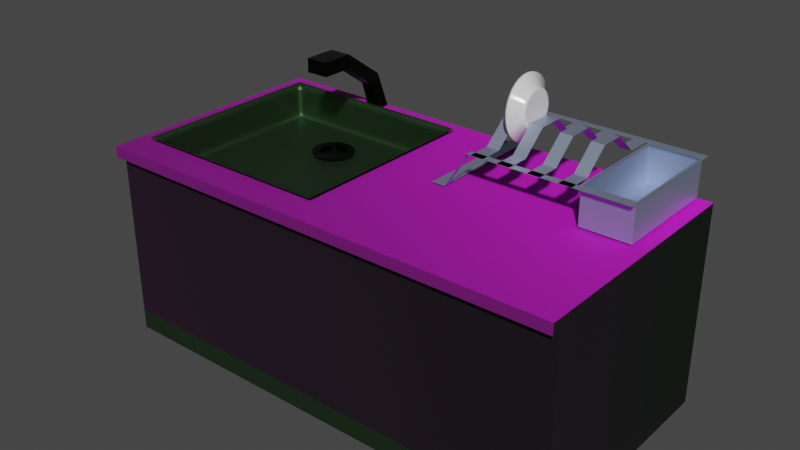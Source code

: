 # Source: DishWashSink.blend  (saved by Blender 2.93.21; exported with 4.5.12 LTS)
import bpy
from mathutils import Matrix  # noqa: F401  (used for matrix-valued properties, if any)

bpy.ops.wm.read_factory_settings(use_empty=True)
scene = bpy.context.scene
scene.name = 'Scene'

# ---- collections
col_collection = bpy.data.collections.new('Collection'); scene.collection.children.link(col_collection)

# ---- images (referenced by path relative to the original .blend; pixels are not part of the script)
import os
ASSET_DIR = os.environ.get("B2B_ASSET_DIR", "")  # directory of the original .blend (textures are referenced by path, not embedded)
HERE = os.path.dirname(os.path.abspath(__file__))  # packed textures are extracted next to this script under _unpacked/

def load_image(name, relpath, width, height, colorspace="sRGB"):
    """Load a texture the original file referenced (path relative to the .blend, or extracted next to this script)."""
    p = next((c for c in (os.path.join(HERE, relpath), os.path.join(ASSET_DIR, relpath)) if relpath and os.path.exists(c)), "")
    if p:
        img = bpy.data.images.load(p, check_existing=True)
        img.name = name
    else:  # same state as the original file: an image datablock whose file is absent (Cycles renders it pink)
        img = bpy.data.images.new(name, width, height)
        img.source = "FILE"
        img.filepath = "//" + (relpath or name)
    img.colorspace_settings.name = colorspace
    return img
img_wood2_jpg = load_image('wood2.jpg', 'Furniture/wood2.jpg', 1024, 1024, 'sRGB')
img_steeltexture_jpg = load_image('steelTexture.jpg', 'Furniture/steelTexture.jpg', 1024, 1024, 'sRGB')

# ---- materials (node trees are filled in below, after node groups)
mat_material = bpy.data.materials.new('Material')
mat_material.alpha_threshold = 0.0
mat_material.use_transparent_shadow = False
mat_material.line_color = (0.0, 0.0, 0.0, 1.0)
mat_metal = bpy.data.materials.new('Metal')
mat_metal.use_transparent_shadow = False
mat_table = bpy.data.materials.new('Table')
mat_table.use_transparent_shadow = False
mat_active_parts = bpy.data.materials.new('Active parts')
mat_active_parts.use_transparent_shadow = False
mat_plateholder = bpy.data.materials.new('PlateHolder')
mat_plateholder.use_transparent_shadow = False
mat_plate = bpy.data.materials.new('Plate')
mat_plate.use_transparent_shadow = False

# ---- material node trees
mat_material.use_nodes = True; mat_material.node_tree.nodes.clear()
_N = mat_material.node_tree.nodes; _L = mat_material.node_tree.links
n0 = _N.new('ShaderNodeOutputMaterial'); n0.name = 'Material Output'; n0.location = (300, 300)
n1 = _N.new('ShaderNodeBsdfPrincipled'); n1.name = 'Principled BSDF'; n1.location = (10, 300)
n1.distribution = 'GGX'
n1.subsurface_method = 'BURLEY'
n1.inputs[1].default_value = 0.8545
n1.inputs[2].default_value = 1.0
n1.inputs[3].default_value = 1.45
n1.inputs[27].default_value = (0.0, 0.0, 0.0, 1.0)
n1.inputs[28].default_value = 1.0
n2 = _N.new('ShaderNodeTexImage'); n2.name = 'Image Texture'; n2.location = (-933, 128)
n2.image = img_wood2_jpg
n2.projection = 'SPHERE'
n2.extension = 'CLIP'
n3 = _N.new('ShaderNodeMix'); n3.name = 'Mix'; n3.location = (-580, 275)
n3.data_type = 'RGBA'
n3.inputs[0].default_value = 0.9167
n3.inputs[7].default_value = (0.0, 0.02245, 0.0006613, 1.0)
_L.new(n1.outputs[0], n0.inputs[0])
_L.new(n2.outputs[0], n3.inputs[6])
_L.new(n3.outputs[2], n1.inputs[0])
n0.is_active_output = True
mat_metal.use_nodes = True; mat_metal.node_tree.nodes.clear()
_N = mat_metal.node_tree.nodes; _L = mat_metal.node_tree.links
n0 = _N.new('ShaderNodeBsdfPrincipled'); n0.name = 'Principled BSDF'; n0.location = (10, 300)
n0.distribution = 'GGX'
n0.subsurface_method = 'BURLEY'
n0.inputs[1].default_value = 0.9191
n0.inputs[3].default_value = 1.45
n0.inputs[8].default_value = 1.0
n0.inputs[10].default_value = 1.0
n0.inputs[27].default_value = (0.0, 0.0, 0.0, 1.0)
n0.inputs[28].default_value = 1.0
n1 = _N.new('ShaderNodeOutputMaterial'); n1.name = 'Material Output'; n1.location = (300, 300)
n2 = _N.new('ShaderNodeTexImage'); n2.name = 'Image Texture'; n2.location = (-381, 154)
n2.image = img_steeltexture_jpg
n2.projection = 'BOX'
n3 = _N.new('ShaderNodeMix'); n3.name = 'Mix'; n3.location = (-160, 180)
n3.data_type = 'RGBA'
n3.inputs[0].default_value = 1.0
n3.inputs[7].default_value = (0.05782, 0.116, 0.05273, 1.0)
_L.new(n0.outputs[0], n1.inputs[0])
_L.new(n2.outputs[0], n3.inputs[6])
_L.new(n3.outputs[2], n0.inputs[0])
n1.is_active_output = True
mat_table.use_nodes = True; mat_table.node_tree.nodes.clear()
_N = mat_table.node_tree.nodes; _L = mat_table.node_tree.links
n0 = _N.new('ShaderNodeBsdfPrincipled'); n0.name = 'Principled BSDF'; n0.location = (10, 300)
n0.distribution = 'GGX'
n0.subsurface_method = 'BURLEY'
n0.inputs[2].default_value = 0.8364
n0.inputs[3].default_value = 1.45
n0.inputs[27].default_value = (0.0, 0.0, 0.0, 1.0)
n0.inputs[28].default_value = 1.0
n1 = _N.new('ShaderNodeOutputMaterial'); n1.name = 'Material Output'; n1.location = (300, 300)
n2 = _N.new('ShaderNodeTexImage'); n2.name = 'Image Texture'; n2.location = (-310, 223)
n2.image = img_wood2_jpg
n2.projection = 'BOX'
n2.projection_blend = 0.7409
n2.extension = 'CLIP'
_L.new(n0.outputs[0], n1.inputs[0])
_L.new(n2.outputs[0], n0.inputs[0])
n1.is_active_output = True
mat_active_parts.use_nodes = True; mat_active_parts.node_tree.nodes.clear()
_N = mat_active_parts.node_tree.nodes; _L = mat_active_parts.node_tree.links
n0 = _N.new('ShaderNodeBsdfPrincipled'); n0.name = 'Principled BSDF'; n0.location = (10, 300)
n0.distribution = 'GGX'
n0.subsurface_method = 'BURLEY'
n0.inputs[0].default_value = (0.003421, 0.01885, 0.003559, 1.0)
n0.inputs[1].default_value = 1.0
n0.inputs[2].default_value = 0.2574
n0.inputs[3].default_value = 1.45
n0.inputs[27].default_value = (0.0, 0.0, 0.0, 1.0)
n0.inputs[28].default_value = 1.0
n1 = _N.new('ShaderNodeOutputMaterial'); n1.name = 'Material Output'; n1.location = (300, 300)
_L.new(n0.outputs[0], n1.inputs[0])
n1.is_active_output = True
mat_plateholder.use_nodes = True; mat_plateholder.node_tree.nodes.clear()
_N = mat_plateholder.node_tree.nodes; _L = mat_plateholder.node_tree.links
n0 = _N.new('ShaderNodeBsdfPrincipled'); n0.name = 'Principled BSDF'; n0.location = (10, 300)
n0.distribution = 'GGX'
n0.subsurface_method = 'BURLEY'
n0.inputs[0].default_value = (0.4988, 0.5935, 0.8, 1.0)
n0.inputs[1].default_value = 0.8529
n0.inputs[3].default_value = 1.45
n0.inputs[27].default_value = (0.0, 0.0, 0.0, 1.0)
n0.inputs[28].default_value = 1.0
n1 = _N.new('ShaderNodeOutputMaterial'); n1.name = 'Material Output'; n1.location = (300, 300)
_L.new(n0.outputs[0], n1.inputs[0])
n1.is_active_output = True
mat_plate.use_nodes = True; mat_plate.node_tree.nodes.clear()
_N = mat_plate.node_tree.nodes; _L = mat_plate.node_tree.links
n0 = _N.new('ShaderNodeBsdfPrincipled'); n0.name = 'Principled BSDF'; n0.location = (10, 300)
n0.distribution = 'GGX'
n0.subsurface_method = 'BURLEY'
n0.inputs[2].default_value = 0.1765
n0.inputs[3].default_value = 1.45
n0.inputs[27].default_value = (0.0, 0.0, 0.0, 1.0)
n0.inputs[28].default_value = 1.0
n1 = _N.new('ShaderNodeOutputMaterial'); n1.name = 'Material Output'; n1.location = (300, 300)
_L.new(n0.outputs[0], n1.inputs[0])
n1.is_active_output = True

# ---- world
world_world = bpy.data.worlds.new('World'); scene.world = world_world
world_world.use_nodes = True; world_world.node_tree.nodes.clear()
_N = world_world.node_tree.nodes; _L = world_world.node_tree.links
n0 = _N.new('ShaderNodeOutputWorld'); n0.name = 'World Output'; n0.location = (300, 300)
n1 = _N.new('ShaderNodeBackground'); n1.name = 'Background'; n1.location = (10, 300)
n1.inputs[0].default_value = (0.05088, 0.05088, 0.05088, 1.0)
_L.new(n1.outputs[0], n0.inputs[0])
n0.is_active_output = True
world_world.color = (0.05088, 0.05088, 0.05088)
world_world.use_sun_shadow = False
world_world.sun_shadow_jitter_overblur = 0.0

# ---- meshes
me_cube = bpy.data.meshes.new('Cube')
me_cube.from_pydata([(4.095, 2.506, 0.1843), (4.095, 2.506, -0.1595), (4.095, -1.479, 0.1843), (4.095, -1.479, -0.1595), (-4.095, 2.506, 0.1843), (-4.095, 2.506, -0.1595), (-4.095, -1.479, 0.1843), (-4.095, -1.479, -0.1595), (4.095, -1.479, 3.287), (4.095, 2.506, 3.287), (0.0, 2.506, -0.1595), (0.0, -1.479, 0.1843), (0.0, -1.479, -0.1595), (0.0, 2.506, 0.1843), (0.0, -1.479, 3.287), (-4.095, -1.479, 3.287), (-4.095, 2.506, 3.287), (0.0, 2.506, 3.287), (-3.72, -1.104, 3.287), (-3.666, -1.063, 3.274), (-3.678, -1.05, 3.274), (-3.649, -1.034, 3.265), (-3.72, 2.131, 3.287), (-0.3751, -1.104, 3.287), (-0.3751, 2.131, 3.287), (-0.4288, 2.089, 3.274), (-0.4164, 2.077, 3.274), (-0.4453, 2.06, 3.265), (-3.622, -1.091, 3.276), (-3.71, -1.003, 3.276), (-3.798, -1.18, 3.365), (-3.665, -1.078, 3.276), (-3.678, -1.104, 3.319), (-3.695, -1.091, 3.318), (-3.723, -1.059, 3.319), (-3.697, -1.047, 3.276), (-3.71, -1.077, 3.318), (-3.742, -1.137, 3.352), (-3.755, -1.124, 3.352), (-3.725, -1.106, 3.342), (-3.71, 2.03, 3.276), (-3.622, 2.118, 3.276), (-3.798, 2.207, 3.365), (-3.697, 2.073, 3.276), (-3.723, 2.086, 3.319), (-3.71, 2.104, 3.318), (-3.678, 2.131, 3.319), (-3.665, 2.105, 3.276), (-3.695, 2.118, 3.318), (-3.755, 2.151, 3.352), (-3.742, 2.164, 3.352), (-3.725, 2.133, 3.342), (-0.4731, -1.091, 3.276), (-0.2964, -1.18, 3.365), (-0.3848, -1.003, 3.276), (-0.417, -1.104, 3.319), (-0.4298, -1.078, 3.276), (-0.3995, -1.091, 3.318), (-0.3396, -1.124, 3.352), (-0.3526, -1.137, 3.352), (-0.37, -1.106, 3.342), (-0.3979, -1.047, 3.276), (-0.3718, -1.059, 3.319), (-0.3849, -1.077, 3.318), (-0.4731, 2.118, 3.276), (-0.3848, 2.03, 3.276), (-0.2964, 2.207, 3.365), (-0.4298, 2.105, 3.276), (-0.417, 2.131, 3.319), (-0.3995, 2.118, 3.318), (-0.3718, 2.086, 3.319), (-0.3979, 2.073, 3.276), (-0.3849, 2.104, 3.318), (-0.3526, 2.164, 3.352), (-0.3396, 2.151, 3.352), (-0.37, 2.133, 3.342), (-0.4731, -1.091, 2.844), (-0.3848, -1.003, 2.844), (-0.4731, -1.003, 2.755), (-0.429, -1.08, 2.844), (-0.4731, -1.08, 2.8), (-0.4309, -1.068, 2.802), (-0.3966, -1.003, 2.8), (-0.3966, -1.047, 2.844), (-0.4081, -1.045, 2.802), (-0.4731, -1.047, 2.767), (-0.429, -1.003, 2.767), (-0.4309, -1.045, 2.779), (-3.622, -1.091, 2.844), (-3.622, -1.003, 2.755), (-3.71, -1.003, 2.844), (-3.622, -1.08, 2.8), (-3.666, -1.08, 2.844), (-3.664, -1.068, 2.802), (-3.666, -1.003, 2.767), (-3.622, -1.047, 2.767), (-3.664, -1.045, 2.779), (-3.698, -1.047, 2.844), (-3.698, -1.003, 2.8), (-3.687, -1.045, 2.802), (-3.71, 2.03, 2.844), (-3.622, 2.03, 2.755), (-3.622, 2.118, 2.844), (-3.698, 2.03, 2.8), (-3.698, 2.074, 2.844), (-3.687, 2.072, 2.802), (-3.622, 2.074, 2.767), (-3.666, 2.03, 2.767), (-3.664, 2.072, 2.779), (-3.666, 2.107, 2.844), (-3.622, 2.107, 2.8), (-3.664, 2.095, 2.802), (-0.4731, 2.118, 2.844), (-0.4731, 2.03, 2.755), (-0.3848, 2.03, 2.844), (-0.4731, 2.107, 2.8), (-0.429, 2.107, 2.844), (-0.4309, 2.095, 2.802), (-0.429, 2.03, 2.767), (-0.4731, 2.074, 2.767), (-0.4309, 2.072, 2.779), (-0.3966, 2.074, 2.844), (-0.3966, 2.03, 2.8), (-0.4081, 2.072, 2.802), (-4.095, -1.479, 3.097), (-4.095, 2.506, 3.097), (4.095, 2.506, 3.097), (4.095, -1.479, 3.097), (0.0, -1.479, 3.097), (0.0, 2.506, 3.097), (0.0, -1.641, 3.287), (-4.095, -1.641, 3.287), (-4.095, -1.641, 3.097), (4.095, -1.641, 3.287), (0.0, -1.641, 3.097), (4.095, -1.641, 3.097), (-2.19, 2.247, 3.296), (-1.953, 2.247, 3.296), (-2.19, 2.484, 3.296), (-1.953, 2.484, 3.296), (-2.19, 2.238, 3.937), (-2.19, 2.099, 3.744), (-1.953, 2.099, 3.744), (-1.953, 2.238, 3.937), (-2.266, 1.45, 4.479), (-2.266, 1.448, 4.241), (-1.877, 1.448, 4.241), (-1.877, 1.45, 4.479), (-2.266, 0.8934, 4.482), (-2.266, 0.892, 4.244), (-1.877, 0.892, 4.244), (-1.877, 0.8934, 4.482), (-2.026, 1.53, 2.852), (-2.096, 1.523, 2.852), (-2.164, 1.502, 2.852), (-2.226, 1.469, 2.852), (-2.28, 1.425, 2.852), (-2.325, 1.37, 2.852), (-2.358, 1.308, 2.852), (-2.378, 1.241, 2.852), (-2.385, 1.171, 2.852), (-2.378, 1.101, 2.852), (-2.358, 1.033, 2.852), (-2.325, 0.9711, 2.852), (-2.28, 0.9167, 2.852), (-2.226, 0.8721, 2.852), (-2.164, 0.8389, 2.852), (-2.096, 0.8185, 2.852), (-2.026, 0.8116, 2.852), (-1.956, 0.8185, 2.852), (-1.889, 0.8389, 2.852), (-1.827, 0.8721, 2.852), (-1.772, 0.9167, 2.852), (-1.728, 0.9711, 2.852), (-1.695, 1.033, 2.852), (-1.674, 1.101, 2.852), (-1.667, 1.171, 2.852), (-1.674, 1.241, 2.852), (-1.695, 1.308, 2.852), (-1.728, 1.37, 2.852), (-1.772, 1.425, 2.852), (-1.827, 1.469, 2.852), (-1.889, 1.502, 2.852), (-1.956, 1.523, 2.852), (-2.072, 1.401, 2.852), (-2.026, 1.406, 2.852), (-2.116, 1.388, 2.852), (-2.157, 1.366, 2.852), (-2.192, 1.337, 2.852), (-2.222, 1.301, 2.852), (-2.243, 1.261, 2.852), (-2.257, 1.216, 2.852), (-2.261, 1.171, 2.852), (-2.257, 1.125, 2.852), (-2.243, 1.081, 2.852), (-2.222, 1.04, 2.852), (-2.192, 1.004, 2.852), (-2.157, 0.9752, 2.852), (-2.116, 0.9535, 2.852), (-2.072, 0.9401, 2.852), (-2.026, 0.9356, 2.852), (-1.98, 0.9401, 2.852), (-1.936, 0.9535, 2.852), (-1.896, 0.9752, 2.852), (-1.86, 1.004, 2.852), (-1.831, 1.04, 2.852), (-1.809, 1.081, 2.852), (-1.796, 1.125, 2.852), (-1.791, 1.171, 2.852), (-1.796, 1.216, 2.852), (-1.809, 1.261, 2.852), (-1.831, 1.301, 2.852), (-1.86, 1.337, 2.852), (-1.896, 1.366, 2.852), (-1.936, 1.388, 2.852), (-1.98, 1.401, 2.852), (-2.072, 1.401, 2.797), (-2.026, 1.406, 2.797), (-2.116, 1.388, 2.797), (-2.157, 1.366, 2.797), (-2.192, 1.337, 2.797), (-2.222, 1.301, 2.797), (-2.243, 1.261, 2.797), (-2.257, 1.216, 2.797), (-2.261, 1.171, 2.797), (-2.257, 1.125, 2.797), (-2.243, 1.081, 2.797), (-2.222, 1.04, 2.797), (-2.192, 1.004, 2.797), (-2.157, 0.9752, 2.797), (-2.116, 0.9535, 2.797), (-2.072, 0.9401, 2.797), (-2.026, 0.9356, 2.797), (-1.98, 0.9401, 2.797), (-1.936, 0.9535, 2.797), (-1.896, 0.9752, 2.797), (-1.86, 1.004, 2.797), (-1.831, 1.04, 2.797), (-1.809, 1.081, 2.797), (-1.796, 1.125, 2.797), (-1.791, 1.171, 2.797), (-1.796, 1.216, 2.797), (-1.809, 1.261, 2.797), (-1.831, 1.301, 2.797), (-1.86, 1.337, 2.797), (-1.896, 1.366, 2.797), (-1.936, 1.388, 2.797), (-1.98, 1.401, 2.797)], [], [(125, 124, 15, 16), (12, 11, 6, 7), (7, 6, 4, 5), (10, 1, 3, 12), (1, 0, 2, 3), (10, 13, 0, 1), (127, 126, 9, 8), (129, 125, 16, 17), (124, 128, 134, 132), (8, 14, 130, 133), (126, 129, 17, 9), (9, 17, 14, 8), (5, 4, 13, 10), (5, 10, 12, 7), (3, 2, 11, 12), (23, 18, 15, 14), (18, 22, 16, 15), (24, 23, 14, 17), (22, 24, 17, 16), (18, 19, 21, 20), (24, 25, 27, 26), (54, 65, 114, 77), (40, 29, 90, 100), (64, 41, 102, 112), (113, 101, 89, 78), (28, 31, 33, 32), (31, 35, 36, 33), (29, 34, 36, 35), (34, 38, 39, 36), (37, 32, 33, 39), (33, 36, 39), (40, 43, 45, 44), (43, 47, 48, 45), (41, 46, 48, 47), (46, 50, 51, 48), (42, 49, 51, 50), (49, 44, 45, 51), (45, 48, 51), (52, 55, 57, 56), (55, 59, 60, 57), (53, 58, 60, 59), (58, 62, 63, 60), (54, 61, 63, 62), (61, 56, 57, 63), (57, 60, 63), (64, 67, 69, 68), (67, 71, 72, 69), (65, 70, 72, 71), (70, 74, 75, 72), (73, 68, 69, 75), (69, 72, 75), (76, 79, 81, 80), (79, 83, 84, 81), (77, 82, 84, 83), (82, 86, 87, 84), (78, 85, 87, 86), (85, 80, 81, 87), (81, 84, 87), (88, 91, 93, 92), (91, 95, 96, 93), (89, 94, 96, 95), (94, 98, 99, 96), (90, 97, 99, 98), (97, 92, 93, 99), (93, 96, 99), (100, 103, 105, 104), (103, 107, 108, 105), (101, 106, 108, 107), (106, 110, 111, 108), (102, 109, 111, 110), (109, 104, 105, 111), (105, 108, 111), (112, 115, 117, 116), (115, 119, 120, 117), (113, 118, 120, 119), (118, 122, 123, 120), (114, 121, 123, 122), (121, 116, 117, 123), (117, 120, 123), (52, 28, 32, 55), (55, 32, 37, 59), (59, 37, 30, 53), (29, 40, 44, 34), (34, 44, 49, 38), (38, 49, 42, 30), (41, 64, 68, 46), (46, 68, 73, 50), (50, 73, 66, 42), (65, 54, 62, 70), (70, 62, 58, 74), (74, 58, 53, 66), (78, 89, 95, 85), (85, 95, 91, 80), (80, 91, 88, 76), (89, 101, 107, 94), (94, 107, 103, 98), (98, 103, 100, 90), (101, 113, 119, 106), (106, 119, 115, 110), (110, 115, 112, 102), (113, 78, 86, 118), (118, 86, 82, 122), (122, 82, 77, 114), (40, 100, 104, 43), (43, 104, 109, 47), (47, 109, 102, 41), (114, 65, 71, 121), (121, 71, 67, 116), (116, 67, 64, 112), (54, 77, 83, 61), (61, 83, 79, 56), (56, 79, 76, 52), (90, 29, 35, 97), (97, 35, 31, 92), (92, 31, 28, 88), (28, 52, 76, 88), (0, 13, 129, 126), (6, 11, 128, 124), (11, 2, 127, 128), (13, 4, 125, 129), (2, 0, 126, 127), (4, 6, 124, 125), (134, 135, 133, 130), (132, 134, 130, 131), (15, 124, 132, 131), (14, 15, 131, 130), (127, 8, 133, 135), (128, 127, 135, 134), (136, 138, 139, 137), (140, 141, 145, 144), (137, 139, 143, 142), (138, 136, 141, 140), (139, 138, 140, 143), (136, 137, 142, 141), (146, 147, 151, 150), (143, 140, 144, 147), (141, 142, 146, 145), (142, 143, 147, 146), (149, 150, 151, 148), (144, 145, 149, 148), (147, 144, 148, 151), (145, 146, 150, 149), (205, 206, 238, 237), (184, 185, 152, 153), (186, 184, 153, 154), (187, 186, 154, 155), (188, 187, 155, 156), (189, 188, 156, 157), (190, 189, 157, 158), (191, 190, 158, 159), (192, 191, 159, 160), (193, 192, 160, 161), (194, 193, 161, 162), (195, 194, 162, 163), (196, 195, 163, 164), (197, 196, 164, 165), (198, 197, 165, 166), (199, 198, 166, 167), (200, 199, 167, 168), (201, 200, 168, 169), (202, 201, 169, 170), (203, 202, 170, 171), (204, 203, 171, 172), (205, 204, 172, 173), (206, 205, 173, 174), (207, 206, 174, 175), (208, 207, 175, 176), (209, 208, 176, 177), (210, 209, 177, 178), (211, 210, 178, 179), (212, 211, 179, 180), (213, 212, 180, 181), (214, 213, 181, 182), (215, 214, 182, 183), (185, 215, 183, 152), (216, 218, 219, 220, 221, 222, 223, 224, 225, 226, 227, 228, 229, 230, 231, 232, 233, 234, 235, 236, 237, 238, 239, 240, 241, 242, 243, 244, 245, 246, 247, 217), (192, 193, 225, 224), (206, 207, 239, 238), (193, 194, 226, 225), (207, 208, 240, 239), (194, 195, 227, 226), (208, 209, 241, 240), (195, 196, 228, 227), (209, 210, 242, 241), (196, 197, 229, 228), (210, 211, 243, 242), (197, 198, 230, 229), (185, 184, 216, 217), (211, 212, 244, 243), (198, 199, 231, 230), (184, 186, 218, 216), (212, 213, 245, 244), (199, 200, 232, 231), (186, 187, 219, 218), (213, 214, 246, 245), (200, 201, 233, 232), (187, 188, 220, 219), (214, 215, 247, 246), (201, 202, 234, 233), (188, 189, 221, 220), (215, 185, 217, 247), (202, 203, 235, 234), (189, 190, 222, 221), (203, 204, 236, 235), (190, 191, 223, 222), (204, 205, 237, 236), (191, 192, 224, 223)])
me_cube.polygons.foreach_set('material_index', [0, 1, 0, 0, 0, 0, 0, 0, 0, 2, 0, 2, 0, 0, 1, 2, 2, 2, 2, 1, 1, 1, 1, 1, 1, 1, 1, 1, 1, 1, 1, 1, 1, 1, 1, 1, 1, 1, 1, 1, 1, 1, 1, 1, 1, 1, 0, 1, 1, 1, 0, 1, 1, 1, 1, 1, 1, 1, 1, 1, 1, 1, 1, 1, 1, 1, 1, 1, 1, 1, 1, 1, 1, 1, 1, 1, 1, 1, 1, 1, 1, 1, 1, 1, 1, 1, 1, 1, 1, 1, 1, 1, 1, 1, 1, 1, 1, 1, 1, 1, 1, 1, 1, 1, 1, 1, 1, 1, 1, 1, 1, 1, 1, 1, 1, 1, 0, 0, 0, 0, 0, 0, 2, 2, 0, 2, 0, 0, 3, 3, 3, 3, 3, 3, 3, 3, 3, 3, 3, 3, 3, 3, 3, 3, 3, 3, 3, 3, 3, 3, 3, 3, 3, 3, 3, 3, 3, 3, 3, 3, 3, 3, 3, 3, 3, 3, 3, 3, 3, 3, 3, 3, 3, 3, 3, 3, 3, 3, 3, 3, 3, 3, 3, 3, 3, 3, 3, 3, 3, 3, 3, 3, 3, 3, 3, 3, 3, 3, 3, 3, 3, 3, 3, 3, 3, 3, 3])
_uv = me_cube.uv_layers.new(name='UVMap')
_uv.uv.foreach_set('vector', [0.625, 0.25, 0.625, 0.0, 0.625, 0.0, 0.625, 0.25, 0.375, 0.875, 0.625, 0.875, 0.625, 1.0, 0.375, 1.0, 0.375, 0.0, 0.625, 0.0, 0.625, 0.25, 0.375, 0.25, 0.25, 0.5, 0.375, 0.5, 0.375, 0.75, 0.25, 0.75, 0.375, 0.5, 0.625, 0.5, 0.625, 0.75, 0.375, 0.75, 0.375, 0.375, 0.625, 0.375, 0.625, 0.5, 0.375, 0.5, 0.625, 0.75, 0.625, 0.5, 0.625, 0.5, 0.625, 0.75, 0.625, 0.375, 0.625, 0.25, 0.625, 0.25, 0.625, 0.375, 0.625, 1.0, 0.625, 0.875, 0.625, 0.875, 0.625, 1.0, 0.625, 0.75, 0.75, 0.75, 0.75, 0.75, 0.625, 0.75, 0.625, 0.5, 0.625, 0.375, 0.625, 0.375, 0.625, 0.5, 0.625, 0.5, 0.75, 0.5, 0.75, 0.75, 0.625, 0.75, 0.375, 0.25, 0.625, 0.25, 0.625, 0.375, 0.375, 0.375, 0.125, 0.5, 0.25, 0.5, 0.25, 0.75, 0.125, 0.75, 0.375, 0.75, 0.625, 0.75, 0.625, 0.875, 0.375, 0.875, 0.7615, 0.7265, 0.8635, 0.7265, 0.875, 0.75, 0.75, 0.75, 0.8635, 0.7265, 0.8635, 0.5235, 0.875, 0.5, 0.875, 0.75, 0.7615, 0.5235, 0.7615, 0.7265, 0.75, 0.75, 0.75, 0.5, 0.8635, 0.5235, 0.7615, 0.5235, 0.75, 0.5, 0.875, 0.5, 0.8635, 0.7265, 0.8619, 0.7239, 0.8614, 0.7221, 0.8623, 0.7231, 0.7615, 0.5235, 0.7631, 0.5261, 0.7636, 0.5279, 0.7627, 0.5269, 0.764, 0.7159, 0.764, 0.5341, 0.764, 0.5341, 0.764, 0.7159, 0.861, 0.5341, 0.861, 0.7159, 0.861, 0.7159, 0.861, 0.5341, 0.7666, 0.5288, 0.8584, 0.5288, 0.8584, 0.5288, 0.7666, 0.5288, 0.7666, 0.5341, 0.8584, 0.5341, 0.8584, 0.7159, 0.7666, 0.7159, 0.8584, 0.7212, 0.8597, 0.7212, 0.8605, 0.7212, 0.86, 0.7212, 0.8597, 0.7212, 0.861, 0.7212, 0.861, 0.7212, 0.8605, 0.7212, 0.861, 0.7159, 0.861, 0.7192, 0.861, 0.7203, 0.861, 0.7185, 0.861, 0.7192, 0.861, 0.7212, 0.861, 0.7212, 0.861, 0.7203, 0.8619, 0.7239, 0.86, 0.7212, 0.8605, 0.7212, 0.8614, 0.7221, 0.8605, 0.7212, 0.861, 0.7203, 0.8614, 0.7221, 0.861, 0.5341, 0.861, 0.5315, 0.861, 0.5297, 0.861, 0.5308, 0.861, 0.5315, 0.861, 0.5288, 0.861, 0.5288, 0.861, 0.5297, 0.8584, 0.5288, 0.86, 0.5288, 0.8605, 0.5288, 0.8597, 0.5288, 0.86, 0.5288, 0.861, 0.5288, 0.861, 0.5288, 0.8605, 0.5288, 0.8635, 0.5235, 0.8623, 0.5269, 0.8614, 0.5279, 0.8619, 0.5261, 0.8623, 0.5269, 0.861, 0.5308, 0.861, 0.5297, 0.8614, 0.5279, 0.861, 0.5297, 0.8605, 0.5288, 0.8614, 0.5279, 0.7666, 0.7212, 0.765, 0.7212, 0.7645, 0.7212, 0.7653, 0.7212, 0.765, 0.7212, 0.764, 0.7212, 0.764, 0.7212, 0.7645, 0.7212, 0.7615, 0.7265, 0.7627, 0.7231, 0.7636, 0.7221, 0.7631, 0.7239, 0.7627, 0.7231, 0.764, 0.7192, 0.764, 0.7203, 0.7636, 0.7221, 0.764, 0.7159, 0.764, 0.7185, 0.764, 0.7203, 0.764, 0.7192, 0.764, 0.7185, 0.764, 0.7212, 0.764, 0.7212, 0.764, 0.7203, 0.7645, 0.7212, 0.7636, 0.7221, 0.764, 0.7203, 0.7666, 0.5288, 0.7653, 0.5288, 0.7645, 0.5288, 0.765, 0.5288, 0.7653, 0.5288, 0.764, 0.5288, 0.764, 0.5288, 0.7645, 0.5288, 0.764, 0.5341, 0.764, 0.5308, 0.764, 0.5297, 0.764, 0.5315, 0.764, 0.5308, 0.764, 0.5288, 0.764, 0.5288, 0.764, 0.5297, 0.7631, 0.5261, 0.765, 0.5288, 0.7645, 0.5288, 0.7636, 0.5279, 0.7645, 0.5288, 0.764, 0.5297, 0.7636, 0.5279, 0.7666, 0.7212, 0.7653, 0.7212, 0.7654, 0.7212, 0.7666, 0.7212, 0.7653, 0.7212, 0.764, 0.7212, 0.764, 0.7212, 0.7654, 0.7212, 0.764, 0.7159, 0.764, 0.7159, 0.764, 0.7184, 0.764, 0.7185, 0.764, 0.7159, 0.764, 0.7159, 0.764, 0.7184, 0.764, 0.7184, 0.7666, 0.7159, 0.7666, 0.7185, 0.7654, 0.7184, 0.7653, 0.7159, 0.7666, 0.7185, 0.7666, 0.7212, 0.7654, 0.7212, 0.7654, 0.7184, 0.7654, 0.7212, 0.764, 0.7184, 0.7654, 0.7184, 0.8584, 0.7212, 0.8584, 0.7212, 0.8596, 0.7212, 0.8597, 0.7212, 0.8584, 0.7212, 0.8584, 0.7212, 0.8596, 0.7212, 0.8596, 0.7212, 0.8584, 0.7159, 0.8597, 0.7159, 0.8596, 0.7184, 0.8584, 0.7185, 0.8597, 0.7159, 0.861, 0.7159, 0.861, 0.7184, 0.8596, 0.7184, 0.861, 0.7159, 0.861, 0.7185, 0.861, 0.7184, 0.861, 0.7159, 0.861, 0.7185, 0.861, 0.7212, 0.861, 0.7212, 0.861, 0.7184, 0.8596, 0.7212, 0.8596, 0.7184, 0.861, 0.7184, 0.861, 0.5341, 0.861, 0.5341, 0.861, 0.5316, 0.861, 0.5315, 0.861, 0.5341, 0.861, 0.5341, 0.861, 0.5316, 0.861, 0.5316, 0.8584, 0.5341, 0.8584, 0.5315, 0.8596, 0.5316, 0.8597, 0.5341, 0.8584, 0.5315, 0.8584, 0.5288, 0.8596, 0.5288, 0.8596, 0.5316, 0.8584, 0.5288, 0.8597, 0.5288, 0.8596, 0.5288, 0.8584, 0.5288, 0.8597, 0.5288, 0.861, 0.5288, 0.861, 0.5288, 0.8596, 0.5288, 0.861, 0.5316, 0.8596, 0.5316, 0.8596, 0.5288, 0.7666, 0.5288, 0.7666, 0.5288, 0.7654, 0.5288, 0.7653, 0.5288, 0.7666, 0.5288, 0.7666, 0.5288, 0.7654, 0.5288, 0.7654, 0.5288, 0.7666, 0.5341, 0.7653, 0.5341, 0.7654, 0.5316, 0.7666, 0.5315, 0.7653, 0.5341, 0.764, 0.5341, 0.764, 0.5316, 0.7654, 0.5316, 0.764, 0.5341, 0.764, 0.5315, 0.764, 0.5316, 0.764, 0.5341, 0.764, 0.5315, 0.764, 0.5288, 0.764, 0.5288, 0.764, 0.5316, 0.7654, 0.5288, 0.7654, 0.5316, 0.764, 0.5316, 0.7666, 0.7212, 0.8584, 0.7212, 0.86, 0.7212, 0.765, 0.7212, 0.765, 0.7212, 0.86, 0.7212, 0.8619, 0.7239, 0.7631, 0.7239, 0.7631, 0.7239, 0.8619, 0.7239, 0.8635, 0.7265, 0.7615, 0.7265, 0.861, 0.7159, 0.861, 0.5341, 0.861, 0.5308, 0.861, 0.7192, 0.861, 0.7192, 0.861, 0.5308, 0.8623, 0.5269, 0.8623, 0.7231, 0.8623, 0.7231, 0.8623, 0.5269, 0.8635, 0.5235, 0.8635, 0.7265, 0.8584, 0.5288, 0.7666, 0.5288, 0.765, 0.5288, 0.86, 0.5288, 0.86, 0.5288, 0.765, 0.5288, 0.7631, 0.5261, 0.8619, 0.5261, 0.8619, 0.5261, 0.7631, 0.5261, 0.7615, 0.5235, 0.8635, 0.5235, 0.764, 0.5341, 0.764, 0.7159, 0.764, 0.7192, 0.764, 0.5308, 0.764, 0.5308, 0.764, 0.7192, 0.7627, 0.7231, 0.7627, 0.5269, 0.7627, 0.5269, 0.7627, 0.7231, 0.7615, 0.7265, 0.7615, 0.5235, 0.7666, 0.7159, 0.8584, 0.7159, 0.8584, 0.7185, 0.7666, 0.7185, 0.7666, 0.7185, 0.8584, 0.7185, 0.8584, 0.7212, 0.7666, 0.7212, 0.7666, 0.7212, 0.8584, 0.7212, 0.8584, 0.7212, 0.7666, 0.7212, 0.8584, 0.7159, 0.8584, 0.5341, 0.8597, 0.5341, 0.8597, 0.7159, 0.8597, 0.7159, 0.8597, 0.5341, 0.861, 0.5341, 0.861, 0.7159, 0.861, 0.7159, 0.861, 0.5341, 0.861, 0.5341, 0.861, 0.7159, 0.8584, 0.5341, 0.7666, 0.5341, 0.7666, 0.5315, 0.8584, 0.5315, 0.8584, 0.5315, 0.7666, 0.5315, 0.7666, 0.5288, 0.8584, 0.5288, 0.8584, 0.5288, 0.7666, 0.5288, 0.7666, 0.5288, 0.8584, 0.5288, 0.7666, 0.5341, 0.7666, 0.7159, 0.7653, 0.7159, 0.7653, 0.5341, 0.7653, 0.5341, 0.7653, 0.7159, 0.764, 0.7159, 0.764, 0.5341, 0.764, 0.5341, 0.764, 0.7159, 0.764, 0.7159, 0.764, 0.5341, 0.861, 0.5341, 0.861, 0.5341, 0.861, 0.5315, 0.861, 0.5315, 0.861, 0.5315, 0.861, 0.5315, 0.8597, 0.5288, 0.8597, 0.5288, 0.8597, 0.5288, 0.8597, 0.5288, 0.8584, 0.5288, 0.8584, 0.5288, 0.764, 0.5341, 0.764, 0.5341, 0.764, 0.5315, 0.764, 0.5315, 0.764, 0.5315, 0.764, 0.5315, 0.7653, 0.5288, 0.7653, 0.5288, 0.7653, 0.5288, 0.7653, 0.5288, 0.7666, 0.5288, 0.7666, 0.5288, 0.764, 0.7159, 0.764, 0.7159, 0.764, 0.7185, 0.764, 0.7185, 0.764, 0.7185, 0.764, 0.7185, 0.7653, 0.7212, 0.7653, 0.7212, 0.7653, 0.7212, 0.7653, 0.7212, 0.7666, 0.7212, 0.7666, 0.7212, 0.861, 0.7159, 0.861, 0.7159, 0.861, 0.7185, 0.861, 0.7185, 0.861, 0.7185, 0.861, 0.7185, 0.8597, 0.7212, 0.8597, 0.7212, 0.8597, 0.7212, 0.8597, 0.7212, 0.8584, 0.7212, 0.8584, 0.7212, 0.8584, 0.7212, 0.7666, 0.7212, 0.7666, 0.7212, 0.8584, 0.7212, 0.625, 0.5, 0.625, 0.375, 0.625, 0.375, 0.625, 0.5, 0.625, 1.0, 0.625, 0.875, 0.625, 0.875, 0.625, 1.0, 0.625, 0.875, 0.625, 0.75, 0.625, 0.75, 0.625, 0.875, 0.625, 0.375, 0.625, 0.25, 0.625, 0.25, 0.625, 0.375, 0.625, 0.75, 0.625, 0.5, 0.625, 0.5, 0.625, 0.75, 0.625, 0.25, 0.625, 0.0, 0.625, 0.0, 0.625, 0.25, 0.625, 0.875, 0.625, 0.75, 0.625, 0.75, 0.625, 0.875, 0.625, 1.0, 0.625, 0.875, 0.625, 0.875, 0.625, 1.0, 0.625, 0.0, 0.625, 0.0, 0.625, 0.0, 0.625, 0.0, 0.75, 0.75, 0.875, 0.75, 0.875, 0.75, 0.75, 0.75, 0.625, 0.75, 0.625, 0.75, 0.625, 0.75, 0.625, 0.75, 0.625, 0.875, 0.625, 0.75, 0.625, 0.75, 0.625, 0.875, 0.0, 0.0, 0.0, 1.0, 1.0, 1.0, 1.0, 0.0, 0.0, 1.0, 0.0, 0.0, 0.0, 0.0, 0.0, 1.0, 1.0, 0.0, 1.0, 1.0, 1.0, 1.0, 1.0, 0.0, 0.0, 1.0, 0.0, 0.0, 0.0, 0.0, 0.0, 1.0, 1.0, 1.0, 0.0, 1.0, 0.0, 1.0, 1.0, 1.0, 0.0, 0.0, 1.0, 0.0, 1.0, 0.0, 0.0, 0.0, 1.0, 0.0, 1.0, 1.0, 1.0, 1.0, 1.0, 0.0, 1.0, 1.0, 0.0, 1.0, 0.0, 1.0, 1.0, 1.0, 0.0, 0.0, 1.0, 0.0, 1.0, 0.0, 0.0, 0.0, 1.0, 0.0, 1.0, 1.0, 1.0, 1.0, 1.0, 0.0, 0.0, 0.0, 1.0, 0.0, 1.0, 1.0, 0.0, 1.0, 0.0, 1.0, 0.0, 0.0, 0.0, 0.0, 0.0, 1.0, 1.0, 1.0, 0.0, 1.0, 0.0, 1.0, 1.0, 1.0, 0.0, 0.0, 1.0, 0.0, 1.0, 0.0, 0.0, 0.0, 0.0, 0.0, 0.0, 0.0, 0.0, 0.0, 0.0, 0.0, 0.0, 0.0, 0.0, 0.0, 0.0, 0.0, 0.0, 0.0, 0.0, 0.0, 0.0, 0.0, 0.0, 0.0, 0.0, 0.0, 0.0, 0.0, 0.0, 0.0, 0.0, 0.0, 0.0, 0.0, 0.0, 0.0, 0.0, 0.0, 0.0, 0.0, 0.0, 0.0, 0.0, 0.0, 0.0, 0.0, 0.0, 0.0, 0.0, 0.0, 0.0, 0.0, 0.0, 0.0, 0.0, 0.0, 0.0, 0.0, 0.0, 0.0, 0.0, 0.0, 0.0, 0.0, 0.0, 0.0, 0.0, 0.0, 0.0, 0.0, 0.0, 0.0, 0.0, 0.0, 0.0, 0.0, 0.0, 0.0, 0.0, 0.0, 0.0, 0.0, 0.0, 0.0, 0.0, 0.0, 0.0, 0.0, 0.0, 0.0, 0.0, 0.0, 0.0, 0.0, 0.0, 0.0, 0.0, 0.0, 0.0, 0.0, 0.0, 0.0, 0.0, 0.0, 0.0, 0.0, 0.0, 0.0, 0.0, 0.0, 0.0, 0.0, 0.0, 0.0, 0.0, 0.0, 0.0, 0.0, 0.0, 0.0, 0.0, 0.0, 0.0, 0.0, 0.0, 0.0, 0.0, 0.0, 0.0, 0.0, 0.0, 0.0, 0.0, 0.0, 0.0, 0.0, 0.0, 0.0, 0.0, 0.0, 0.0, 0.0, 0.0, 0.0, 0.0, 0.0, 0.0, 0.0, 0.0, 0.0, 0.0, 0.0, 0.0, 0.0, 0.0, 0.0, 0.0, 0.0, 0.0, 0.0, 0.0, 0.0, 0.0, 0.0, 0.0, 0.0, 0.0, 0.0, 0.0, 0.0, 0.0, 0.0, 0.0, 0.0, 0.0, 0.0, 0.0, 0.0, 0.0, 0.0, 0.0, 0.0, 0.0, 0.0, 0.0, 0.0, 0.0, 0.0, 0.0, 0.0, 0.0, 0.0, 0.0, 0.0, 0.0, 0.0, 0.0, 0.0, 0.0, 0.0, 0.0, 0.0, 0.0, 0.0, 0.0, 0.0, 0.0, 0.0, 0.0, 0.0, 0.0, 0.0, 0.0, 0.0, 0.0, 0.0, 0.0, 0.0, 0.0, 0.0, 0.0, 0.0, 0.0, 0.0, 0.0, 0.0, 0.0, 0.0, 0.0, 0.0, 0.0, 0.0, 0.0, 0.0, 0.0, 0.0, 0.0, 0.0, 0.0, 0.0, 0.0, 0.0, 0.0, 0.0, 0.0, 0.0, 0.0, 0.0, 0.0, 0.0, 0.0, 0.0, 0.0, 0.0, 0.0, 0.0, 0.0, 0.0, 0.0, 0.0, 0.0, 0.0, 0.0, 0.0, 0.0, 0.0, 0.0, 0.0, 0.0, 0.0, 0.0, 0.0, 0.0, 0.0, 0.0, 0.0, 0.0, 0.0, 0.0, 0.0, 0.0, 0.0, 0.0, 0.0, 0.0, 0.0, 0.0, 0.0, 0.0, 0.0, 0.0, 0.0, 0.0, 0.0, 0.0, 0.0, 0.0, 0.0, 0.0, 0.0, 0.0, 0.0, 0.0, 0.0, 0.0, 0.0, 0.0, 0.0, 0.0, 0.0, 0.0, 0.0, 0.0, 0.0, 0.0, 0.0, 0.0, 0.0, 0.0, 0.0, 0.0, 0.0, 0.0, 0.0, 0.0, 0.0, 0.0, 0.0, 0.0, 0.0, 0.0, 0.0, 0.0, 0.0, 0.0, 0.0, 0.0, 0.0, 0.0, 0.0, 0.0, 0.0, 0.0, 0.0, 0.0, 0.0, 0.0, 0.0, 0.0, 0.0, 0.0, 0.0, 0.0, 0.0, 0.0, 0.0, 0.0, 0.0, 0.0, 0.0, 0.0, 0.0, 0.0, 0.0, 0.0, 0.0, 0.0, 0.0, 0.0, 0.0, 0.0, 0.0, 0.0, 0.0, 0.0, 0.0, 0.0, 0.0, 0.0, 0.0, 0.0, 0.0, 0.0, 0.0, 0.0, 0.0, 0.0, 0.0, 0.0, 0.0, 0.0, 0.0, 0.0, 0.0, 0.0, 0.0, 0.0, 0.0, 0.0, 0.0, 0.0, 0.0, 0.0, 0.0, 0.0, 0.0, 0.0, 0.0, 0.0, 0.0, 0.0, 0.0, 0.0, 0.0, 0.0, 0.0, 0.0, 0.0, 0.0, 0.0, 0.0, 0.0, 0.0, 0.0, 0.0, 0.0, 0.0, 0.0, 0.0, 0.0, 0.0, 0.0, 0.0, 0.0, 0.0, 0.0, 0.0, 0.0, 0.0, 0.0, 0.0, 0.0, 0.0, 0.0, 0.0, 0.0, 0.0, 0.0, 0.0, 0.0, 0.0, 0.0, 0.0, 0.0, 0.0, 0.0, 0.0, 0.0, 0.0, 0.0, 0.0, 0.0, 0.0, 0.0, 0.0, 0.0, 0.0, 0.0, 0.0, 0.0, 0.0, 0.0, 0.0, 0.0, 0.0, 0.0, 0.0, 0.0, 0.0, 0.0, 0.0, 0.0, 0.0, 0.0, 0.0, 0.0, 0.0, 0.0, 0.0, 0.0, 0.0, 0.0, 0.0, 0.0, 0.0, 0.0, 0.0, 0.0, 0.0, 0.0, 0.0, 0.0, 0.0, 0.0, 0.0, 0.0, 0.0, 0.0, 0.0, 0.0, 0.0, 0.0, 0.0, 0.0, 0.0, 0.0, 0.0, 0.0, 0.0, 0.0, 0.0, 0.0, 0.0, 0.0, 0.0, 0.0, 0.0, 0.0, 0.0, 0.0, 0.0, 0.0, 0.0, 0.0, 0.0, 0.0, 0.0, 0.0, 0.0, 0.0, 0.0, 0.0, 0.0, 0.0, 0.0, 0.0, 0.0, 0.0, 0.0, 0.0, 0.0, 0.0, 0.0, 0.0, 0.0, 0.0, 0.0, 0.0, 0.0, 0.0, 0.0, 0.0, 0.0, 0.0, 0.0, 0.0, 0.0, 0.0, 0.0, 0.0, 0.0, 0.0, 0.0, 0.0, 0.0, 0.0, 0.0, 0.0])
me_cube.materials.append(mat_material)
me_cube.materials.append(mat_metal)
me_cube.materials.append(mat_table)
me_cube.materials.append(mat_active_parts)
me_cube.use_remesh_preserve_volume = False
me_cube.use_remesh_preserve_attributes = False
me_cube.use_mirror_vertex_groups = False
me_cube.update()
me_cube_001 = bpy.data.meshes.new('Cube.001')
me_cube_001.from_pydata([(-1.0, -1.0, 1.0), (-1.0, 1.0, 1.0), (-0.7853, -1.0, 1.0), (-0.7853, 1.0, 1.0), (-1.0, -0.6, 1.0), (-1.0, -0.2, 1.35), (-1.0, 0.2, 1.35), (-1.0, 0.6, 1.0), (-0.7853, 0.6, 1.0), (-0.7853, 0.2, 1.35), (-0.7853, -0.2, 1.35), (-0.7853, -0.6, 1.0), (-1.0, 1.131, 1.0), (-0.7853, 1.131, 1.0), (0.7081, 1.0, 1.0), (0.7081, 1.131, 1.0), (-0.5446, -1.0, 1.0), (-0.5446, 1.0, 1.0), (-0.3299, -1.0, 1.0), (-0.3299, 1.0, 1.0), (-0.5446, -0.6, 1.0), (-0.5446, -0.2, 1.35), (-0.5446, 0.2, 1.35), (-0.5446, 0.6, 1.0), (-0.3299, 0.6, 1.0), (-0.3299, 0.2, 1.35), (-0.3299, -0.2, 1.35), (-0.3299, -0.6, 1.0), (-0.04241, -1.0, 1.0), (-0.04241, 1.0, 1.0), (0.1723, -1.0, 1.0), (0.1723, 1.0, 1.0), (-0.04241, -0.6, 1.0), (-0.04241, -0.2, 1.35), (-0.04241, 0.2, 1.35), (-0.04241, 0.6, 1.0), (0.1723, 0.6, 1.0), (0.1723, 0.2, 1.35), (0.1723, -0.2, 1.35), (0.1723, -0.6, 1.0), (0.4563, -1.0, 1.0), (0.4563, 1.0, 1.0), (0.6711, -1.0, 1.0), (0.6711, 1.0, 1.0), (0.4563, -0.6, 1.0), (0.4563, -0.2, 1.35), (0.4563, 0.2, 1.35), (0.4563, 0.6, 1.0), (0.6711, 0.6, 1.0), (0.6711, 0.2, 1.35), (0.6711, -0.2, 1.35), (0.6711, -0.6, 1.0), (1.591, 1.0, 1.0), (1.591, 1.131, 1.0), (0.7081, -0.8749, 1.0), (1.591, -0.8749, 1.0), (0.7081, -1.007, 1.0), (1.591, -1.007, 1.0), (-1.066, -0.8749, 1.0), (-1.066, -1.007, 1.0), (-1.083, 1.0, 1.0), (-1.083, 1.131, 1.0), (-1.445, -0.8749, 0.3906), (-1.445, -1.007, 0.3906), (-1.462, 1.0, 0.3906), (-1.462, 1.131, 0.3906), (-1.669, -0.8749, 0.3906), (-1.669, -1.007, 0.3906), (-1.686, 1.0, 0.3906), (-1.686, 1.131, 0.3906), (0.757, 0.9511, 1.0), (1.542, 0.9511, 1.0), (0.757, -0.826, 1.0), (1.542, -0.826, 1.0), (1.562, -0.8714, 0.981), (1.562, 0.9964, 0.981), (0.737, 0.9964, 0.981), (0.737, -0.8714, 0.981), (1.562, -0.8714, 0.3918), (1.562, 0.9964, 0.3918), (0.737, 0.9964, 0.3918), (0.737, -0.8714, 0.3918)], [], [(11, 4, 0, 2), (3, 1, 7, 8), (8, 7, 6, 9), (9, 6, 5, 10), (10, 5, 4, 11), (1, 3, 13, 12), (13, 3, 14, 15), (27, 20, 16, 18), (19, 17, 23, 24), (24, 23, 22, 25), (25, 22, 21, 26), (26, 21, 20, 27), (39, 32, 28, 30), (31, 29, 35, 36), (36, 35, 34, 37), (37, 34, 33, 38), (38, 33, 32, 39), (51, 44, 40, 42), (43, 41, 47, 48), (48, 47, 46, 49), (49, 46, 45, 50), (50, 45, 44, 51), (15, 14, 52, 53), (55, 54, 56, 57), (56, 54, 58, 59), (1, 12, 61, 60), (60, 61, 65, 64), (59, 58, 62, 63), (64, 65, 69, 68), (63, 62, 66, 67), (68, 66, 62, 64), (70, 71, 52, 14), (73, 72, 54, 55), (71, 73, 55, 52), (72, 70, 14, 54), (72, 73, 74, 77), (70, 72, 77, 76), (71, 70, 76, 75), (73, 71, 75, 74), (74, 78, 79, 75), (79, 78, 81, 80), (75, 79, 80, 76), (76, 80, 81, 77), (77, 81, 78, 74)])
_uv = me_cube_001.uv_layers.new(name='UVMap')
_uv.uv.foreach_set('vector', [0.625, 0.7, 0.875, 0.7, 0.875, 0.75, 0.625, 0.75, 0.625, 0.5, 0.875, 0.5, 0.875, 0.55, 0.625, 0.55, 0.625, 0.55, 0.875, 0.55, 0.875, 0.6, 0.625, 0.6, 0.625, 0.6, 0.875, 0.6, 0.875, 0.65, 0.625, 0.65, 0.625, 0.65, 0.875, 0.65, 0.875, 0.7, 0.625, 0.7, 0.875, 0.5, 0.625, 0.5, 0.625, 0.5, 0.875, 0.5, 0.625, 0.5, 0.625, 0.5, 0.625, 0.5, 0.625, 0.5, 0.625, 0.7, 0.875, 0.7, 0.875, 0.75, 0.625, 0.75, 0.625, 0.5, 0.875, 0.5, 0.875, 0.55, 0.625, 0.55, 0.625, 0.55, 0.875, 0.55, 0.875, 0.6, 0.625, 0.6, 0.625, 0.6, 0.875, 0.6, 0.875, 0.65, 0.625, 0.65, 0.625, 0.65, 0.875, 0.65, 0.875, 0.7, 0.625, 0.7, 0.625, 0.7, 0.875, 0.7, 0.875, 0.75, 0.625, 0.75, 0.625, 0.5, 0.875, 0.5, 0.875, 0.55, 0.625, 0.55, 0.625, 0.55, 0.875, 0.55, 0.875, 0.6, 0.625, 0.6, 0.625, 0.6, 0.875, 0.6, 0.875, 0.65, 0.625, 0.65, 0.625, 0.65, 0.875, 0.65, 0.875, 0.7, 0.625, 0.7, 0.625, 0.7, 0.875, 0.7, 0.875, 0.75, 0.625, 0.75, 0.625, 0.5, 0.875, 0.5, 0.875, 0.55, 0.625, 0.55, 0.625, 0.55, 0.875, 0.55, 0.875, 0.6, 0.625, 0.6, 0.625, 0.6, 0.875, 0.6, 0.875, 0.65, 0.625, 0.65, 0.625, 0.65, 0.875, 0.65, 0.875, 0.7, 0.625, 0.7, 0.625, 0.5, 0.625, 0.5, 0.625, 0.5, 0.625, 0.5, 0.625, 0.5, 0.625, 0.5, 0.625, 0.5, 0.625, 0.5, 0.625, 0.5, 0.625, 0.5, 0.625, 0.5, 0.625, 0.5, 0.875, 0.5, 0.875, 0.5, 0.875, 0.5, 0.875, 0.5, 0.875, 0.5, 0.875, 0.5, 0.875, 0.5, 0.875, 0.5, 0.625, 0.5, 0.625, 0.5, 0.625, 0.5, 0.625, 0.5, 0.875, 0.5, 0.875, 0.5, 0.875, 0.5, 0.875, 0.5, 0.625, 0.5, 0.625, 0.5, 0.625, 0.5, 0.625, 0.5, 0.875, 0.5, 0.625, 0.5, 0.625, 0.5, 0.875, 0.5, 0.625, 0.5, 0.625, 0.5, 0.625, 0.5, 0.625, 0.5, 0.625, 0.5, 0.625, 0.5, 0.625, 0.5, 0.625, 0.5, 0.625, 0.5, 0.625, 0.5, 0.625, 0.5, 0.625, 0.5, 0.625, 0.5, 0.625, 0.5, 0.625, 0.5, 0.625, 0.5, 0.625, 0.5, 0.625, 0.5, 0.625, 0.5, 0.625, 0.5, 0.625, 0.5, 0.625, 0.5, 0.625, 0.5, 0.625, 0.5, 0.625, 0.5, 0.625, 0.5, 0.625, 0.5, 0.625, 0.5, 0.625, 0.5, 0.625, 0.5, 0.625, 0.5, 0.625, 0.5, 0.625, 0.5, 0.625, 0.5, 0.625, 0.5, 0.625, 0.5, 0.625, 0.5, 0.625, 0.5, 0.625, 0.5, 0.625, 0.5, 0.625, 0.5, 0.625, 0.5, 0.625, 0.5, 0.625, 0.5, 0.625, 0.5, 0.625, 0.5, 0.625, 0.5, 0.625, 0.5, 0.625, 0.5, 0.625, 0.5, 0.625, 0.5, 0.625, 0.5])
me_cube_001.materials.append(mat_plateholder)
me_cube_001.use_remesh_fix_poles = True
me_cube_001.use_remesh_preserve_attributes = False
me_cube_001.update()
me_circle = bpy.data.meshes.new('Circle')
me_circle.from_pydata([(0.0, 1.0, 0.0), (-0.1951, 0.9808, 0.0), (-0.3827, 0.9239, 0.0), (-0.5556, 0.8315, 0.0), (-0.7071, 0.7071, 0.0), (-0.8315, 0.5556, 0.0), (-0.9239, 0.3827, 0.0), (-0.9808, 0.1951, 0.0), (-1.0, -4.371e-08, 0.0), (-0.9808, -0.1951, 0.0), (-0.9239, -0.3827, 0.0), (-0.8315, -0.5556, 0.0), (-0.7071, -0.7071, 0.0), (-0.5556, -0.8315, 0.0), (-0.3827, -0.9239, 0.0), (-0.1951, -0.9808, 0.0), (8.742e-08, -1.0, 0.0), (0.1951, -0.9808, 0.0), (0.3827, -0.9239, 0.0), (0.5556, -0.8315, 0.0), (0.7071, -0.7071, 0.0), (0.8315, -0.5556, 0.0), (0.9239, -0.3827, 0.0), (0.9808, -0.1951, 0.0), (1.0, 1.192e-08, 0.0), (0.9808, 0.1951, 0.0), (0.9239, 0.3827, 0.0), (0.8315, 0.5556, 0.0), (0.7071, 0.7071, 0.0), (0.5556, 0.8315, 0.0), (0.3827, 0.9239, 0.0), (0.1951, 0.9808, 0.0), (-0.1951, 0.9808, 0.1227), (0.0, 1.0, 0.1227), (-0.3827, 0.9239, 0.1227), (-0.5556, 0.8315, 0.1227), (-0.7071, 0.7071, 0.1227), (-0.8315, 0.5556, 0.1227), (-0.9239, 0.3827, 0.1227), (-0.9808, 0.1951, 0.1227), (-1.0, -4.371e-08, 0.1227), (-0.9808, -0.1951, 0.1227), (-0.9239, -0.3827, 0.1227), (-0.8315, -0.5556, 0.1227), (-0.7071, -0.7071, 0.1227), (-0.5556, -0.8315, 0.1227), (-0.3827, -0.9239, 0.1227), (-0.1951, -0.9808, 0.1227), (8.742e-08, -1.0, 0.1227), (0.1951, -0.9808, 0.1227), (0.3827, -0.9239, 0.1227), (0.5556, -0.8315, 0.1227), (0.7071, -0.7071, 0.1227), (0.8315, -0.5556, 0.1227), (0.9239, -0.3827, 0.1227), (0.9808, -0.1951, 0.1227), (1.0, 1.192e-08, 0.1227), (0.9808, 0.1951, 0.1227), (0.9239, 0.3827, 0.1227), (0.8315, 0.5556, 0.1227), (0.7071, 0.7071, 0.1227), (0.5556, 0.8315, 0.1227), (0.3827, 0.9239, 0.1227), (0.1951, 0.9808, 0.1227), (-0.2192, 1.102, 0.0001772), (0.0, 1.123, 0.0001772), (-0.4299, 1.038, 0.0001772), (-0.6242, 0.9341, 0.0001772), (-0.7944, 0.7944, 0.0001772), (-0.9341, 0.6242, 0.0001772), (-1.038, 0.4299, 0.0001772), (-1.102, 0.2192, 0.0001772), (-1.123, -3.439e-08, 0.0001772), (-1.102, -0.2192, 0.0001772), (-1.038, -0.4299, 0.0001772), (-0.9341, -0.6242, 0.0001772), (-0.7944, -0.7944, 0.0001772), (-0.6242, -0.9341, 0.0001772), (-0.4299, -1.038, 0.0001772), (-0.2192, -1.102, 0.0001772), (9.822e-08, -1.123, 0.0001772), (0.2192, -1.102, 0.0001772), (0.4299, -1.038, 0.0001772), (0.6242, -0.9341, 0.0001772), (0.7944, -0.7944, 0.0001772), (0.9341, -0.6242, 0.0001772), (1.038, -0.4299, 0.0001772), (1.102, -0.2192, 0.0001772), (1.123, 2.812e-08, 0.0001772), (1.102, 0.2192, 0.0001772), (1.038, 0.4299, 0.0001772), (0.9341, 0.6242, 0.0001772), (0.7944, 0.7944, 0.0001772), (0.6242, 0.9341, 0.0001772), (0.4299, 1.038, 0.0001772), (0.2192, 1.102, 0.0001772), (-0.2192, 1.102, 0.138), (0.0, 1.123, 0.138), (-0.4299, 1.038, 0.138), (-0.6242, 0.9341, 0.138), (-0.7944, 0.7944, 0.138), (-0.9341, 0.6242, 0.138), (-1.038, 0.4299, 0.138), (-1.102, 0.2192, 0.138), (-1.123, -3.439e-08, 0.138), (-1.102, -0.2192, 0.138), (-1.038, -0.4299, 0.138), (-0.9341, -0.6242, 0.138), (-0.7944, -0.7944, 0.138), (-0.6242, -0.9341, 0.138), (-0.4299, -1.038, 0.138), (-0.2192, -1.102, 0.138), (9.822e-08, -1.123, 0.138), (0.2192, -1.102, 0.138), (0.4299, -1.038, 0.138), (0.6242, -0.9341, 0.138), (0.7944, -0.7944, 0.138), (0.9341, -0.6242, 0.138), (1.038, -0.4299, 0.138), (1.102, -0.2192, 0.138), (1.123, 2.812e-08, 0.138), (1.102, 0.2192, 0.138), (1.038, 0.4299, 0.138), (0.9341, 0.6242, 0.138), (0.7944, 0.7944, 0.138), (0.6242, 0.9341, 0.138), (0.4299, 1.038, 0.138), (0.2192, 1.102, 0.138), (-0.2931, 1.474, 0.5242), (2.041e-09, 1.502, 0.5242), (-0.5749, 1.388, 0.5242), (-0.8347, 1.249, 0.5242), (-1.062, 1.062, 0.5242), (-1.249, 0.8347, 0.5242), (-1.388, 0.5749, 0.5242), (-1.474, 0.2931, 0.5242), (-1.502, 6.043e-08, 0.5242), (-1.474, -0.2931, 0.5242), (-1.388, -0.5749, 0.5242), (-1.249, -0.8347, 0.5242), (-1.062, -1.062, 0.5242), (-0.8347, -1.249, 0.5242), (-0.5749, -1.388, 0.5242), (-0.2931, -1.474, 0.5242), (1.334e-07, -1.502, 0.5242), (0.2931, -1.474, 0.5242), (0.5749, -1.388, 0.5242), (0.8347, -1.249, 0.5242), (1.062, -1.062, 0.5242), (1.249, -0.8347, 0.5242), (1.388, -0.5749, 0.5242), (1.474, -0.2931, 0.5242), (1.502, 1.44e-07, 0.5242), (1.474, 0.2931, 0.5242), (1.388, 0.5749, 0.5242), (1.249, 0.8347, 0.5242), (1.062, 1.062, 0.5242), (0.8347, 1.249, 0.5242), (0.5749, 1.388, 0.5242), (0.2931, 1.474, 0.5242), (1.019, 1.526, 0.542), (-0.7022, 1.695, 0.542), (1.298, 1.298, 0.542), (-0.358, 1.8, 0.542), (2.219e-09, 1.835, 0.542), (1.526, 1.019, 0.542), (1.695, 0.7022, 0.542), (1.8, 0.358, 0.542), (1.835, 1.726e-07, 0.542), (1.8, -0.358, 0.542), (1.695, -0.7022, 0.542), (1.526, -1.019, 0.542), (1.298, -1.298, 0.542), (1.019, -1.526, 0.542), (0.7022, -1.695, 0.542), (-1.019, 1.526, 0.542), (-1.298, 1.298, 0.542), (-1.526, 1.019, 0.542), (-1.695, 0.7022, 0.542), (-1.8, 0.358, 0.542), (-1.835, 7.054e-08, 0.542), (-1.8, -0.358, 0.542), (-1.695, -0.7022, 0.542), (-1.526, -1.019, 0.542), (-1.298, -1.298, 0.542), (-1.019, -1.526, 0.542), (-0.7022, -1.695, 0.542), (-0.358, -1.8, 0.542), (1.626e-07, -1.835, 0.542), (0.358, -1.8, 0.542), (0.7022, 1.695, 0.542), (0.358, 1.8, 0.542), (-0.2931, 1.474, 0.6451), (1.899e-09, 1.502, 0.6451), (-0.5749, 1.388, 0.6451), (-0.8347, 1.249, 0.6451), (-1.062, 1.062, 0.6451), (-1.249, 0.8347, 0.6451), (-1.388, 0.5749, 0.6451), (-1.474, 0.2931, 0.6451), (-1.502, 6.171e-08, 0.6451), (-1.474, -0.2931, 0.6451), (-1.388, -0.5749, 0.6451), (-1.249, -0.8347, 0.6451), (-1.062, -1.062, 0.6451), (-0.8347, -1.249, 0.6451), (-0.5749, -1.388, 0.6451), (-0.2931, -1.474, 0.6451), (1.332e-07, -1.502, 0.6451), (0.2931, -1.474, 0.6451), (0.5749, -1.388, 0.6451), (0.8347, -1.249, 0.6451), (1.062, -1.062, 0.6451), (1.249, -0.8347, 0.6451), (1.388, -0.5749, 0.6451), (1.474, -0.2931, 0.6451), (1.502, 1.453e-07, 0.6451), (1.474, 0.2931, 0.6451), (1.388, 0.5749, 0.6451), (1.249, 0.8347, 0.6451), (1.062, 1.062, 0.6451), (0.8347, 1.249, 0.6451), (0.5749, 1.388, 0.6451), (0.2931, 1.474, 0.6451), (1.019, 1.526, 0.6734), (-0.7022, 1.695, 0.6734), (1.298, 1.298, 0.6734), (-0.358, 1.8, 0.6734), (2.065e-09, 1.835, 0.6734), (1.526, 1.019, 0.6734), (1.695, 0.7022, 0.6734), (1.8, 0.358, 0.6734), (1.835, 1.74e-07, 0.6734), (1.8, -0.358, 0.6734), (1.695, -0.7022, 0.6734), (1.526, -1.019, 0.6734), (1.298, -1.298, 0.6734), (1.019, -1.526, 0.6734), (0.7022, -1.695, 0.6734), (-1.019, 1.526, 0.6734), (-1.298, 1.298, 0.6734), (-1.526, 1.019, 0.6734), (-1.695, 0.7022, 0.6734), (-1.8, 0.358, 0.6734), (-1.835, 7.193e-08, 0.6734), (-1.8, -0.358, 0.6734), (-1.695, -0.7022, 0.6734), (-1.526, -1.019, 0.6734), (-1.298, -1.298, 0.6734), (-1.019, -1.526, 0.6734), (-0.7022, -1.695, 0.6734), (-0.358, -1.8, 0.6734), (1.625e-07, -1.835, 0.6734), (0.358, -1.8, 0.6734), (0.7022, 1.695, 0.6734), (0.358, 1.8, 0.6734)], [], [(1, 0, 31, 30, 29, 28, 27, 26, 25, 24, 23, 22, 21, 20, 19, 18, 17, 16, 15, 14, 13, 12, 11, 10, 9, 8, 7, 6, 5, 4, 3, 2), (32, 34, 35, 36, 37, 38, 39, 40, 41, 42, 43, 44, 45, 46, 47, 48, 49, 50, 51, 52, 53, 54, 55, 56, 57, 58, 59, 60, 61, 62, 63, 33), (106, 107, 183, 182), (8, 9, 73, 72), (34, 32, 128, 130), (60, 59, 155, 156), (7, 8, 72, 71), (105, 106, 182, 181), (32, 33, 129, 128), (6, 7, 71, 70), (59, 58, 154, 155), (104, 105, 181, 180), (5, 6, 70, 69), (31, 0, 65, 95), (58, 57, 153, 154), (4, 5, 69, 68), (30, 31, 95, 94), (103, 104, 180, 179), (3, 4, 68, 67), (29, 30, 94, 93), (57, 56, 152, 153), (2, 3, 67, 66), (28, 29, 93, 92), (102, 103, 179, 178), (1, 2, 66, 64), (27, 28, 92, 91), (56, 55, 151, 152), (0, 1, 64, 65), (26, 27, 91, 90), (101, 102, 178, 177), (25, 26, 90, 89), (127, 97, 164, 191), (24, 25, 89, 88), (55, 54, 150, 151), (77, 78, 110, 109), (65, 64, 96, 97), (91, 92, 124, 123), (78, 79, 111, 110), (64, 66, 98, 96), (92, 93, 125, 124), (79, 80, 112, 111), (66, 67, 99, 98), (93, 94, 126, 125), (80, 81, 113, 112), (67, 68, 100, 99), (94, 95, 127, 126), (81, 82, 114, 113), (68, 69, 101, 100), (95, 65, 97, 127), (82, 83, 115, 114), (69, 70, 102, 101), (83, 84, 116, 115), (70, 71, 103, 102), (84, 85, 117, 116), (71, 72, 104, 103), (85, 86, 118, 117), (72, 73, 105, 104), (86, 87, 119, 118), (73, 74, 106, 105), (87, 88, 120, 119), (74, 75, 107, 106), (88, 89, 121, 120), (75, 76, 108, 107), (89, 90, 122, 121), (76, 77, 109, 108), (90, 91, 123, 122), (100, 101, 177, 176), (9, 10, 74, 73), (126, 127, 191, 190), (54, 53, 149, 150), (10, 11, 75, 74), (99, 100, 176, 175), (125, 126, 190, 160), (11, 12, 76, 75), (53, 52, 148, 149), (12, 13, 77, 76), (98, 99, 175, 161), (13, 14, 78, 77), (124, 125, 160, 162), (14, 15, 79, 78), (52, 51, 147, 148), (15, 16, 80, 79), (96, 98, 161, 163), (16, 17, 81, 80), (123, 124, 162, 165), (17, 18, 82, 81), (51, 50, 146, 147), (18, 19, 83, 82), (97, 96, 163, 164), (19, 20, 84, 83), (122, 123, 165, 166), (20, 21, 85, 84), (50, 49, 145, 146), (21, 22, 86, 85), (121, 122, 166, 167), (22, 23, 87, 86), (49, 48, 144, 145), (23, 24, 88, 87), (159, 158, 222, 223), (181, 182, 246, 245), (132, 131, 195, 196), (158, 157, 221, 222), (180, 181, 245, 244), (131, 130, 194, 195), (157, 156, 220, 221), (179, 180, 244, 243), (130, 128, 192, 194), (156, 155, 219, 220), (178, 179, 243, 242), (128, 129, 193, 192), (155, 154, 218, 219), (177, 178, 242, 241), (191, 164, 228, 255), (154, 153, 217, 218), (176, 177, 241, 240), (190, 191, 255, 254), (153, 152, 216, 217), (175, 176, 240, 239), (160, 190, 254, 224), (152, 151, 215, 216), (161, 175, 239, 225), (162, 160, 224, 226), (151, 150, 214, 215), (163, 161, 225, 227), (165, 162, 226, 229), (150, 149, 213, 214), (164, 163, 227, 228), (166, 165, 229, 230), (149, 148, 212, 213), (167, 166, 230, 231), (61, 60, 156, 157), (35, 34, 130, 131), (107, 108, 184, 183), (62, 61, 157, 158), (36, 35, 131, 132), (108, 109, 185, 184), (63, 62, 158, 159), (37, 36, 132, 133), (109, 110, 186, 185), (33, 63, 159, 129), (38, 37, 133, 134), (110, 111, 187, 186), (39, 38, 134, 135), (111, 112, 188, 187), (40, 39, 135, 136), (112, 113, 189, 188), (41, 40, 136, 137), (113, 114, 174, 189), (42, 41, 137, 138), (114, 115, 173, 174), (43, 42, 138, 139), (115, 116, 172, 173), (44, 43, 139, 140), (116, 117, 171, 172), (45, 44, 140, 141), (117, 118, 170, 171), (46, 45, 141, 142), (118, 119, 169, 170), (47, 46, 142, 143), (119, 120, 168, 169), (48, 47, 143, 144), (120, 121, 167, 168), (222, 221, 224, 254), (195, 194, 225, 239), (221, 220, 226, 224), (194, 192, 227, 225), (220, 219, 229, 226), (192, 193, 228, 227), (219, 218, 230, 229), (218, 217, 231, 230), (217, 216, 232, 231), (216, 215, 233, 232), (215, 214, 234, 233), (214, 213, 235, 234), (213, 212, 236, 235), (212, 211, 237, 236), (211, 210, 238, 237), (196, 195, 239, 240), (223, 222, 254, 255), (197, 196, 240, 241), (193, 223, 255, 228), (198, 197, 241, 242), (199, 198, 242, 243), (200, 199, 243, 244), (201, 200, 244, 245), (202, 201, 245, 246), (203, 202, 246, 247), (204, 203, 247, 248), (205, 204, 248, 249), (206, 205, 249, 250), (207, 206, 250, 251), (208, 207, 251, 252), (209, 208, 252, 253), (210, 209, 253, 238), (133, 132, 196, 197), (182, 183, 247, 246), (129, 159, 223, 193), (134, 133, 197, 198), (183, 184, 248, 247), (135, 134, 198, 199), (184, 185, 249, 248), (136, 135, 199, 200), (185, 186, 250, 249), (137, 136, 200, 201), (186, 187, 251, 250), (138, 137, 201, 202), (187, 188, 252, 251), (139, 138, 202, 203), (188, 189, 253, 252), (140, 139, 203, 204), (189, 174, 238, 253), (141, 140, 204, 205), (174, 173, 237, 238), (142, 141, 205, 206), (173, 172, 236, 237), (143, 142, 206, 207), (172, 171, 235, 236), (144, 143, 207, 208), (171, 170, 234, 235), (145, 144, 208, 209), (170, 169, 233, 234), (146, 145, 209, 210), (169, 168, 232, 233), (147, 146, 210, 211), (168, 167, 231, 232), (148, 147, 211, 212)])
me_circle.polygons.foreach_set('use_smooth', [1, 0, 1, 1, 1, 1, 1, 1, 1, 1, 1, 1, 1, 1, 1, 1, 1, 1, 1, 1, 1, 1, 1, 1, 1, 1, 1, 1, 1, 1, 1, 1, 1, 1, 1, 1, 1, 1, 1, 1, 1, 1, 1, 1, 1, 1, 1, 1, 1, 1, 1, 1, 1, 1, 1, 1, 1, 1, 1, 1, 1, 1, 1, 1, 1, 1, 1, 1, 1, 1, 1, 1, 1, 1, 1, 1, 1, 1, 1, 1, 1, 1, 1, 1, 1, 1, 1, 1, 1, 1, 1, 1, 1, 1, 1, 1, 1, 1, 1, 1, 1, 1, 1, 1, 1, 1, 1, 1, 1, 1, 1, 1, 1, 1, 1, 1, 1, 1, 1, 1, 1, 1, 1, 1, 1, 1, 1, 1, 1, 1, 1, 1, 1, 1, 1, 1, 1, 1, 1, 1, 1, 1, 1, 1, 1, 1, 1, 1, 1, 1, 1, 1, 1, 1, 1, 1, 1, 1, 1, 1, 1, 1, 1, 1, 1, 1, 1, 1, 1, 1, 1, 1, 1, 1, 1, 1, 1, 1, 1, 1, 1, 1, 1, 1, 1, 1, 1, 1, 1, 1, 1, 1, 1, 1, 1, 1, 1, 1, 1, 1, 1, 1, 1, 1, 1, 1, 1, 1, 1, 1, 1, 1, 1, 1, 1, 1, 1, 1, 1, 1, 1, 1, 1, 1, 1, 1])
_uv = me_circle.uv_layers.new(name='UVMap')
_uv.uv.foreach_set('vector', [0.0, 0.0, 0.0, 0.0, 0.0, 0.0, 0.0, 0.0, 0.0, 0.0, 0.0, 0.0, 0.0, 0.0, 0.0, 0.0, 0.0, 0.0, 0.0, 0.0, 0.0, 0.0, 0.0, 0.0, 0.0, 0.0, 0.0, 0.0, 0.0, 0.0, 0.0, 0.0, 0.0, 0.0, 0.0, 0.0, 0.0, 0.0, 0.0, 0.0, 0.0, 0.0, 0.0, 0.0, 0.0, 0.0, 0.0, 0.0, 0.0, 0.0, 0.0, 0.0, 0.0, 0.0, 0.0, 0.0, 0.0, 0.0, 0.0, 0.0, 0.0, 0.0, 0.0, 0.0, 0.0, 0.0, 0.0, 0.0, 0.0, 0.0, 0.0, 0.0, 0.0, 0.0, 0.0, 0.0, 0.0, 0.0, 0.0, 0.0, 0.0, 0.0, 0.0, 0.0, 0.0, 0.0, 0.0, 0.0, 0.0, 0.0, 0.0, 0.0, 0.0, 0.0, 0.0, 0.0, 0.0, 0.0, 0.0, 0.0, 0.0, 0.0, 0.0, 0.0, 0.0, 0.0, 0.0, 0.0, 0.0, 0.0, 0.0, 0.0, 0.0, 0.0, 0.0, 0.0, 0.0, 0.0, 0.0, 0.0, 0.0, 0.0, 0.0, 0.0, 0.0, 0.0, 0.0, 0.0, 0.0, 0.0, 0.0, 0.0, 0.0, 0.0, 0.0, 0.0, 0.0, 0.0, 0.0, 0.0, 0.0, 0.0, 0.0, 0.0, 0.0, 0.0, 0.0, 0.0, 0.0, 0.0, 0.0, 0.0, 0.0, 0.0, 0.0, 0.0, 0.0, 0.0, 0.0, 0.0, 0.0, 0.0, 0.0, 0.0, 0.0, 0.0, 0.0, 0.0, 0.0, 0.0, 0.0, 0.0, 0.0, 0.0, 0.0, 0.0, 0.0, 0.0, 0.0, 0.0, 0.0, 0.0, 0.0, 0.0, 0.0, 0.0, 0.0, 0.0, 0.0, 0.0, 0.0, 0.0, 0.0, 0.0, 0.0, 0.0, 0.0, 0.0, 0.0, 0.0, 0.0, 0.0, 0.0, 0.0, 0.0, 0.0, 0.0, 0.0, 0.0, 0.0, 0.0, 0.0, 0.0, 0.0, 0.0, 0.0, 0.0, 0.0, 0.0, 0.0, 0.0, 0.0, 0.0, 0.0, 0.0, 0.0, 0.0, 0.0, 0.0, 0.0, 0.0, 0.0, 0.0, 0.0, 0.0, 0.0, 0.0, 0.0, 0.0, 0.0, 0.0, 0.0, 0.0, 0.0, 0.0, 0.0, 0.0, 0.0, 0.0, 0.0, 0.0, 0.0, 0.0, 0.0, 0.0, 0.0, 0.0, 0.0, 0.0, 0.0, 0.0, 0.0, 0.0, 0.0, 0.0, 0.0, 0.0, 0.0, 0.0, 0.0, 0.0, 0.0, 0.0, 0.0, 0.0, 0.0, 0.0, 0.0, 0.0, 0.0, 0.0, 0.0, 0.0, 0.0, 0.0, 0.0, 0.0, 0.0, 0.0, 0.0, 0.0, 0.0, 0.0, 0.0, 0.0, 0.0, 0.0, 0.0, 0.0, 0.0, 0.0, 0.0, 0.0, 0.0, 0.0, 0.0, 0.0, 0.0, 0.0, 0.0, 0.0, 0.0, 0.0, 0.0, 0.0, 0.0, 0.0, 0.0, 0.0, 0.0, 0.0, 0.0, 0.0, 0.0, 0.0, 0.0, 0.0, 0.0, 0.0, 0.0, 0.0, 0.0, 0.0, 0.0, 0.0, 0.0, 0.0, 0.0, 0.0, 0.0, 0.0, 0.0, 0.0, 0.0, 0.0, 0.0, 0.0, 0.0, 0.0, 0.0, 0.0, 0.0, 0.0, 0.0, 0.0, 0.0, 0.0, 0.0, 0.0, 0.0, 0.0, 0.0, 0.0, 0.0, 0.0, 0.0, 0.0, 0.0, 0.0, 0.0, 0.0, 0.0, 0.0, 0.0, 0.0, 0.0, 0.0, 0.0, 0.0, 0.0, 0.0, 0.0, 0.0, 0.0, 0.0, 0.0, 0.0, 0.0, 0.0, 0.0, 0.0, 0.0, 0.0, 0.0, 0.0, 0.0, 0.0, 0.0, 0.0, 0.0, 0.0, 0.0, 0.0, 0.0, 0.0, 0.0, 0.0, 0.0, 0.0, 0.0, 0.0, 0.0, 0.0, 0.0, 0.0, 0.0, 0.0, 0.0, 0.0, 0.0, 0.0, 0.0, 0.0, 0.0, 0.0, 0.0, 0.0, 0.0, 0.0, 0.0, 0.0, 0.0, 0.0, 0.0, 0.0, 0.0, 0.0, 0.0, 0.0, 0.0, 0.0, 0.0, 0.0, 0.0, 0.0, 0.0, 0.0, 0.0, 0.0, 0.0, 0.0, 0.0, 0.0, 0.0, 0.0, 0.0, 0.0, 0.0, 0.0, 0.0, 0.0, 0.0, 0.0, 0.0, 0.0, 0.0, 0.0, 0.0, 0.0, 0.0, 0.0, 0.0, 0.0, 0.0, 0.0, 0.0, 0.0, 0.0, 0.0, 0.0, 0.0, 0.0, 0.0, 0.0, 0.0, 0.0, 0.0, 0.0, 0.0, 0.0, 0.0, 0.0, 0.0, 0.0, 0.0, 0.0, 0.0, 0.0, 0.0, 0.0, 0.0, 0.0, 0.0, 0.0, 0.0, 0.0, 0.0, 0.0, 0.0, 0.0, 0.0, 0.0, 0.0, 0.0, 0.0, 0.0, 0.0, 0.0, 0.0, 0.0, 0.0, 0.0, 0.0, 0.0, 0.0, 0.0, 0.0, 0.0, 0.0, 0.0, 0.0, 0.0, 0.0, 0.0, 0.0, 0.0, 0.0, 0.0, 0.0, 0.0, 0.0, 0.0, 0.0, 0.0, 0.0, 0.0, 0.0, 0.0, 0.0, 0.0, 0.0, 0.0, 0.0, 0.0, 0.0, 0.0, 0.0, 0.0, 0.0, 0.0, 0.0, 0.0, 0.0, 0.0, 0.0, 0.0, 0.0, 0.0, 0.0, 0.0, 0.0, 0.0, 0.0, 0.0, 0.0, 0.0, 0.0, 0.0, 0.0, 0.0, 0.0, 0.0, 0.0, 0.0, 0.0, 0.0, 0.0, 0.0, 0.0, 0.0, 0.0, 0.0, 0.0, 0.0, 0.0, 0.0, 0.0, 0.0, 0.0, 0.0, 0.0, 0.0, 0.0, 0.0, 0.0, 0.0, 0.0, 0.0, 0.0, 0.0, 0.0, 0.0, 0.0, 0.0, 0.0, 0.0, 0.0, 0.0, 0.0, 0.0, 0.0, 0.0, 0.0, 0.0, 0.0, 0.0, 0.0, 0.0, 0.0, 0.0, 0.0, 0.0, 0.0, 0.0, 0.0, 0.0, 0.0, 0.0, 0.0, 0.0, 0.0, 0.0, 0.0, 0.0, 0.0, 0.0, 0.0, 0.0, 0.0, 0.0, 0.0, 0.0, 0.0, 0.0, 0.0, 0.0, 0.0, 0.0, 0.0, 0.0, 0.0, 0.0, 0.0, 0.0, 0.0, 0.0, 0.0, 0.0, 0.0, 0.0, 0.0, 0.0, 0.0, 0.0, 0.0, 0.0, 0.0, 0.0, 0.0, 0.0, 0.0, 0.0, 0.0, 0.0, 0.0, 0.0, 0.0, 0.0, 0.0, 0.0, 0.0, 0.0, 0.0, 0.0, 0.0, 0.0, 0.0, 0.0, 0.0, 0.0, 0.0, 0.0, 0.0, 0.0, 0.0, 0.0, 0.0, 0.0, 0.0, 0.0, 0.0, 0.0, 0.0, 0.0, 0.0, 0.0, 0.0, 0.0, 0.0, 0.0, 0.0, 0.0, 0.0, 0.0, 0.0, 0.0, 0.0, 0.0, 0.0, 0.0, 0.0, 0.0, 0.0, 0.0, 0.0, 0.0, 0.0, 0.0, 0.0, 0.0, 0.0, 0.0, 0.0, 0.0, 0.0, 0.0, 0.0, 0.0, 0.0, 0.0, 0.0, 0.0, 0.0, 0.0, 0.0, 0.0, 0.0, 0.0, 0.0, 0.0, 0.0, 0.0, 0.0, 0.0, 0.0, 0.0, 0.0, 0.0, 0.0, 0.0, 0.0, 0.0, 0.0, 0.0, 0.0, 0.0, 0.0, 0.0, 0.0, 0.0, 0.0, 0.0, 0.0, 0.0, 0.0, 0.0, 0.0, 0.0, 0.0, 0.0, 0.0, 0.0, 0.0, 0.0, 0.0, 0.0, 0.0, 0.0, 0.0, 0.0, 0.0, 0.0, 0.0, 0.0, 0.0, 0.0, 0.0, 0.0, 0.0, 0.0, 0.0, 0.0, 0.0, 0.0, 0.0, 0.0, 0.0, 0.0, 0.0, 0.0, 0.0, 0.0, 0.0, 0.0, 0.0, 0.0, 0.0, 0.0, 0.0, 0.0, 0.0, 0.0, 0.0, 0.0, 0.0, 0.0, 0.0, 0.0, 0.0, 0.0, 0.0, 0.0, 0.0, 0.0, 0.0, 0.0, 0.0, 0.0, 0.0, 0.0, 0.0, 0.0, 0.0, 0.0, 0.0, 0.0, 0.0, 0.0, 0.0, 0.0, 0.0, 0.0, 0.0, 0.0, 0.0, 0.0, 0.0, 0.0, 0.0, 0.0, 0.0, 0.0, 0.0, 0.0, 0.0, 0.0, 0.0, 0.0, 0.0, 0.0, 0.0, 0.0, 0.0, 0.0, 0.0, 0.0, 0.0, 0.0, 0.0, 0.0, 0.0, 0.0, 0.0, 0.0, 0.0, 0.0, 0.0, 0.0, 0.0, 0.0, 0.0, 0.0, 0.0, 0.0, 0.0, 0.0, 0.0, 0.0, 0.0, 0.0, 0.0, 0.0, 0.0, 0.0, 0.0, 0.0, 0.0, 0.0, 0.0, 0.0, 0.0, 0.0, 0.0, 0.0, 0.0, 0.0, 0.0, 0.0, 0.0, 0.0, 0.0, 0.0, 0.0, 0.0, 0.0, 0.0, 0.0, 0.0, 0.0, 0.0, 0.0, 0.0, 0.0, 0.0, 0.0, 0.0, 0.0, 0.0, 0.0, 0.0, 0.0, 0.0, 0.0, 0.0, 0.0, 0.0, 0.0, 0.0, 0.0, 0.0, 0.0, 0.0, 0.0, 0.0, 0.0, 0.0, 0.0, 0.0, 0.0, 0.0, 0.0, 0.0, 0.0, 0.0, 0.0, 0.0, 0.0, 0.0, 0.0, 0.0, 0.0, 0.0, 0.0, 0.0, 0.0, 0.0, 0.0, 0.0, 0.0, 0.0, 0.0, 0.0, 0.0, 0.0, 0.0, 0.0, 0.0, 0.0, 0.0, 0.0, 0.0, 0.0, 0.0, 0.0, 0.0, 0.0, 0.0, 0.0, 0.0, 0.0, 0.0, 0.0, 0.0, 0.0, 0.0, 0.0, 0.0, 0.0, 0.0, 0.0, 0.0, 0.0, 0.0, 0.0, 0.0, 0.0, 0.0, 0.0, 0.0, 0.0, 0.0, 0.0, 0.0, 0.0, 0.0, 0.0, 0.0, 0.0, 0.0, 0.0, 0.0, 0.0, 0.0, 0.0, 0.0, 0.0, 0.0, 0.0, 0.0, 0.0, 0.0, 0.0, 0.0, 0.0, 0.0, 0.0, 0.0, 0.0, 0.0, 0.0, 0.0, 0.0, 0.0, 0.0, 0.0, 0.0, 0.0, 0.0, 0.0, 0.0, 0.0, 0.0, 0.0, 0.0, 0.0, 0.0, 0.0, 0.0, 0.0, 0.0, 0.0, 0.0, 0.0, 0.0, 0.0, 0.0, 0.0, 0.0, 0.0, 0.0, 0.0, 0.0, 0.0, 0.0, 0.0, 0.0, 0.0, 0.0, 0.0, 0.0, 0.0, 0.0, 0.0, 0.0, 0.0, 0.0, 0.0, 0.0, 0.0, 0.0, 0.0, 0.0, 0.0, 0.0, 0.0, 0.0, 0.0, 0.0, 0.0, 0.0, 0.0, 0.0, 0.0, 0.0, 0.0, 0.0, 0.0, 0.0, 0.0, 0.0, 0.0, 0.0, 0.0, 0.0, 0.0, 0.0, 0.0, 0.0, 0.0, 0.0, 0.0, 0.0, 0.0, 0.0, 0.0, 0.0, 0.0, 0.0, 0.0, 0.0, 0.0, 0.0, 0.0, 0.0, 0.0, 0.0, 0.0, 0.0, 0.0, 0.0, 0.0, 0.0, 0.0, 0.0, 0.0, 0.0, 0.0, 0.0, 0.0, 0.0, 0.0, 0.0, 0.0, 0.0, 0.0, 0.0, 0.0, 0.0, 0.0, 0.0, 0.0, 0.0, 0.0, 0.0, 0.0, 0.0, 0.0, 0.0, 0.0, 0.0, 0.0, 0.0, 0.0, 0.0, 0.0, 0.0, 0.0, 0.0, 0.0, 0.0, 0.0, 0.0, 0.0, 0.0, 0.0, 0.0, 0.0, 0.0, 0.0, 0.0, 0.0, 0.0, 0.0, 0.0, 0.0, 0.0, 0.0, 0.0, 0.0, 0.0, 0.0, 0.0, 0.0, 0.0, 0.0, 0.0, 0.0, 0.0, 0.0, 0.0, 0.0, 0.0, 0.0, 0.0, 0.0, 0.0, 0.0, 0.0, 0.0, 0.0, 0.0, 0.0, 0.0, 0.0, 0.0, 0.0, 0.0, 0.0, 0.0, 0.0, 0.0, 0.0, 0.0, 0.0, 0.0, 0.0, 0.0, 0.0, 0.0, 0.0, 0.0, 0.0, 0.0, 0.0, 0.0, 0.0, 0.0, 0.0, 0.0, 0.0, 0.0, 0.0, 0.0, 0.0, 0.0, 0.0, 0.0, 0.0, 0.0, 0.0, 0.0, 0.0, 0.0, 0.0, 0.0, 0.0, 0.0, 0.0, 0.0, 0.0, 0.0, 0.0, 0.0, 0.0, 0.0, 0.0, 0.0, 0.0, 0.0, 0.0, 0.0, 0.0, 0.0, 0.0, 0.0, 0.0, 0.0, 0.0, 0.0, 0.0, 0.0, 0.0, 0.0, 0.0, 0.0, 0.0, 0.0, 0.0, 0.0, 0.0, 0.0, 0.0, 0.0, 0.0, 0.0, 0.0, 0.0, 0.0, 0.0, 0.0, 0.0, 0.0, 0.0, 0.0, 0.0, 0.0, 0.0, 0.0, 0.0, 0.0, 0.0, 0.0, 0.0, 0.0, 0.0, 0.0, 0.0, 0.0, 0.0, 0.0, 0.0, 0.0, 0.0, 0.0, 0.0, 0.0, 0.0, 0.0, 0.0, 0.0, 0.0, 0.0, 0.0, 0.0, 0.0, 0.0, 0.0, 0.0, 0.0, 0.0, 0.0, 0.0, 0.0, 0.0, 0.0, 0.0, 0.0, 0.0, 0.0, 0.0, 0.0, 0.0, 0.0, 0.0, 0.0, 0.0, 0.0, 0.0, 0.0, 0.0, 0.0, 0.0, 0.0, 0.0, 0.0, 0.0, 0.0, 0.0, 0.0, 0.0, 0.0, 0.0, 0.0, 0.0, 0.0, 0.0, 0.0, 0.0, 0.0, 0.0, 0.0, 0.0, 0.0, 0.0, 0.0, 0.0, 0.0, 0.0, 0.0, 0.0, 0.0, 0.0, 0.0, 0.0, 0.0, 0.0, 0.0, 0.0, 0.0, 0.0, 0.0, 0.0, 0.0, 0.0, 0.0, 0.0, 0.0, 0.0, 0.0, 0.0, 0.0, 0.0, 0.0, 0.0, 0.0, 0.0, 0.0, 0.0, 0.0, 0.0, 0.0, 0.0, 0.0, 0.0, 0.0, 0.0, 0.0, 0.0, 0.0, 0.0, 0.0, 0.0, 0.0, 0.0, 0.0, 0.0, 0.0, 0.0, 0.0, 0.0, 0.0, 0.0, 0.0, 0.0, 0.0, 0.0, 0.0, 0.0, 0.0, 0.0, 0.0, 0.0, 0.0, 0.0, 0.0, 0.0, 0.0, 0.0, 0.0, 0.0, 0.0, 0.0, 0.0, 0.0, 0.0, 0.0, 0.0, 0.0, 0.0, 0.0, 0.0, 0.0, 0.0, 0.0, 0.0, 0.0, 0.0, 0.0, 0.0, 0.0, 0.0, 0.0, 0.0, 0.0, 0.0, 0.0, 0.0, 0.0, 0.0, 0.0, 0.0, 0.0, 0.0, 0.0, 0.0, 0.0, 0.0, 0.0, 0.0, 0.0, 0.0, 0.0, 0.0, 0.0, 0.0, 0.0, 0.0, 0.0, 0.0, 0.0, 0.0, 0.0, 0.0, 0.0, 0.0, 0.0, 0.0, 0.0, 0.0, 0.0, 0.0, 0.0, 0.0, 0.0, 0.0, 0.0, 0.0, 0.0, 0.0, 0.0, 0.0, 0.0, 0.0, 0.0, 0.0, 0.0, 0.0, 0.0, 0.0, 0.0, 0.0, 0.0, 0.0, 0.0, 0.0, 0.0, 0.0, 0.0, 0.0, 0.0, 0.0, 0.0, 0.0, 0.0, 0.0, 0.0, 0.0, 0.0, 0.0, 0.0, 0.0, 0.0, 0.0, 0.0, 0.0, 0.0, 0.0, 0.0, 0.0, 0.0, 0.0, 0.0, 0.0, 0.0, 0.0, 0.0, 0.0, 0.0, 0.0, 0.0, 0.0, 0.0, 0.0, 0.0, 0.0, 0.0, 0.0, 0.0, 0.0, 0.0, 0.0, 0.0, 0.0, 0.0, 0.0, 0.0, 0.0, 0.0, 0.0, 0.0, 0.0, 0.0, 0.0, 0.0, 0.0, 0.0, 0.0, 0.0, 0.0, 0.0, 0.0, 0.0, 0.0, 0.0, 0.0, 0.0, 0.0, 0.0, 0.0, 0.0, 0.0, 0.0, 0.0, 0.0, 0.0, 0.0, 0.0, 0.0, 0.0, 0.0, 0.0, 0.0, 0.0, 0.0, 0.0, 0.0, 0.0, 0.0, 0.0, 0.0, 0.0, 0.0, 0.0, 0.0, 0.0, 0.0, 0.0, 0.0, 0.0, 0.0, 0.0, 0.0, 0.0, 0.0, 0.0, 0.0, 0.0, 0.0, 0.0, 0.0, 0.0, 0.0, 0.0, 0.0, 0.0, 0.0, 0.0, 0.0, 0.0, 0.0, 0.0, 0.0, 0.0, 0.0, 0.0, 0.0, 0.0, 0.0, 0.0, 0.0, 0.0, 0.0, 0.0, 0.0, 0.0, 0.0, 0.0, 0.0, 0.0, 0.0, 0.0, 0.0, 0.0, 0.0, 0.0, 0.0, 0.0, 0.0, 0.0, 0.0, 0.0, 0.0, 0.0, 0.0, 0.0, 0.0, 0.0, 0.0, 0.0, 0.0, 0.0, 0.0, 0.0, 0.0, 0.0, 0.0, 0.0, 0.0, 0.0, 0.0, 0.0, 0.0, 0.0, 0.0, 0.0, 0.0, 0.0, 0.0, 0.0, 0.0, 0.0, 0.0, 0.0, 0.0, 0.0, 0.0, 0.0, 0.0, 0.0, 0.0, 0.0, 0.0, 0.0, 0.0, 0.0, 0.0, 0.0, 0.0, 0.0, 0.0, 0.0, 0.0, 0.0, 0.0, 0.0, 0.0, 0.0, 0.0, 0.0, 0.0, 0.0, 0.0, 0.0, 0.0, 0.0, 0.0, 0.0, 0.0, 0.0, 0.0, 0.0, 0.0, 0.0, 0.0, 0.0, 0.0, 0.0, 0.0, 0.0, 0.0, 0.0, 0.0, 0.0, 0.0, 0.0, 0.0, 0.0, 0.0, 0.0, 0.0, 0.0, 0.0, 0.0, 0.0, 0.0, 0.0, 0.0, 0.0, 0.0, 0.0, 0.0, 0.0, 0.0, 0.0, 0.0, 0.0, 0.0, 0.0, 0.0, 0.0, 0.0, 0.0, 0.0, 0.0, 0.0, 0.0, 0.0, 0.0, 0.0, 0.0, 0.0, 0.0, 0.0, 0.0, 0.0, 0.0, 0.0, 0.0, 0.0, 0.0, 0.0, 0.0, 0.0, 0.0, 0.0, 0.0, 0.0, 0.0, 0.0, 0.0, 0.0, 0.0, 0.0, 0.0, 0.0, 0.0, 0.0, 0.0, 0.0, 0.0, 0.0, 0.0, 0.0, 0.0, 0.0, 0.0, 0.0, 0.0, 0.0, 0.0, 0.0, 0.0, 0.0, 0.0, 0.0, 0.0, 0.0, 0.0, 0.0, 0.0, 0.0, 0.0, 0.0, 0.0, 0.0, 0.0, 0.0, 0.0, 0.0, 0.0, 0.0, 0.0, 0.0, 0.0, 0.0, 0.0, 0.0, 0.0, 0.0, 0.0])
me_circle.materials.append(mat_plate)
me_circle.use_remesh_fix_poles = True
me_circle.use_remesh_preserve_attributes = False
me_circle.update()

# ---- objects
ob_dishwashingsink = bpy.data.objects.new('DishWashingSink', me_cube)
ob_plateholder = bpy.data.objects.new('PlateHolder', me_cube_001)
ob_plate = bpy.data.objects.new('Plate', me_circle)

# ---- transforms, parenting, visibility, modifiers, constraints
ob_dishwashingsink.location = (0.0, 0.0, 0.0)
ob_dishwashingsink.lock_rotations_4d = False
ob_dishwashingsink.empty_display_type = 'ARROWS'
ob_dishwashingsink.lineart.crease_threshold = 0.0
ob_plateholder.location = (2.3, 1.46, 2.929)
ob_plate.location = (1.728, 1.457, 4.425)
ob_plate.rotation_euler = (-0.0, -1.61, -0.0)
ob_plate.scale = (0.2847, 0.2847, 0.2847)

# ---- collection membership
col_collection.objects.link(ob_dishwashingsink)
col_collection.objects.link(ob_plateholder)
col_collection.objects.link(ob_plate)

# ---- scene / render settings (as saved in the file)
scene.frame_start = 1; scene.frame_end = 250; scene.frame_set(1)
scene.render.engine = 'BLENDER_EEVEE_NEXT'
scene.cycles.use_denoising = False
scene.cycles.samples = 128
scene.cycles.sampling_pattern = 'TABULATED_SOBOL'
scene.cycles.use_adaptive_sampling = False
scene.cycles.use_light_tree = False
scene.view_settings.view_transform = 'Filmic'
bpy.context.view_layer.update()

# ---- added for rendering (the .blend has no active camera and no usable light): camera, sun
cam_auto = bpy.data.cameras.new('AutoCamera')
cam_auto.lens = 50.0
cam_auto.sensor_width = 36.0
cam_auto.clip_end = 1000.0
ob_auto_camera = bpy.data.objects.new('AutoCamera', cam_auto)
scene.collection.objects.link(ob_auto_camera)
ob_auto_camera.location = (9.75004, -11.2251, 10.1936)
ob_auto_camera.rotation_euler = (1.09748, -7.21219e-08, 0.694738)
scene.camera = ob_auto_camera
light_auto_sun = bpy.data.lights.new('AutoSun', 'SUN')
light_auto_sun.energy = 3.0
light_auto_sun.angle = 0.0523599
ob_auto_sun = bpy.data.objects.new('AutoSun', light_auto_sun)
scene.collection.objects.link(ob_auto_sun)
ob_auto_sun.rotation_euler = (0.872665, 0.174533, 0.523599)
bpy.context.view_layer.update()
